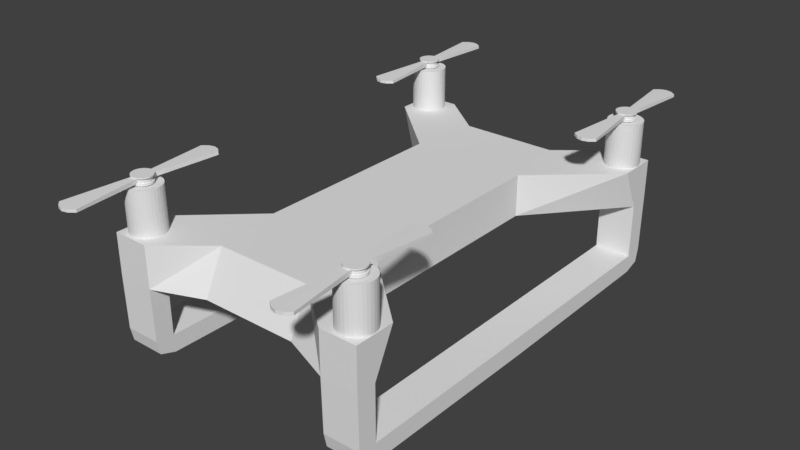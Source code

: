 # Source: Drone.blend  (saved by Blender 2.79.0; exported with 4.5.12 LTS)
import bpy
from mathutils import Matrix  # noqa: F401  (used for matrix-valued properties, if any)

bpy.ops.wm.read_factory_settings(use_empty=True)
scene = bpy.context.scene
scene.name = 'Scene'

# ---- collections
col_collection_7 = bpy.data.collections.new('Collection 7'); scene.collection.children.link(col_collection_7)

# ---- materials (node trees are filled in below, after node groups)
mat_blade_001 = bpy.data.materials.new('Blade.001')
mat_blade_001.alpha_threshold = 0.0
mat_blade_001.use_transparent_shadow = False
mat_blade_001.roughness = 0.5
mat_blade_001.specular_intensity = 0.0
mat_blade = bpy.data.materials.new('Blade')
mat_blade.alpha_threshold = 0.0
mat_blade.use_transparent_shadow = False
mat_blade.roughness = 0.5
mat_blade.specular_intensity = 0.0
mat_blade_002 = bpy.data.materials.new('Blade.002')
mat_blade_002.alpha_threshold = 0.0
mat_blade_002.use_transparent_shadow = False
mat_blade_002.roughness = 0.5
mat_blade_002.specular_intensity = 0.0
mat_blade_003 = bpy.data.materials.new('Blade.003')
mat_blade_003.alpha_threshold = 0.0
mat_blade_003.use_transparent_shadow = False
mat_blade_003.roughness = 0.5
mat_blade_003.specular_intensity = 0.0
mat_body = bpy.data.materials.new('Body')
mat_body.alpha_threshold = 0.0
mat_body.use_transparent_shadow = False
mat_body.roughness = 0.5
mat_body.specular_intensity = 1.0

# ---- material node trees

# ---- world
world_world = bpy.data.worlds.new('World'); scene.world = world_world
world_world.color = (0.05088, 0.05088, 0.05088)
world_world.use_sun_shadow = False
world_world.sun_shadow_jitter_overblur = 0.0
world_world.cycles.sampling_method = 'MANUAL'

# ---- meshes
me_cube_003 = bpy.data.meshes.new('Cube.003')
me_cube_003.from_pydata([(0.344, 0.5772, 0.2812), (0.344, 0.5772, 0.2927), (0.3484, 0.5768, 0.2812), (0.3484, 0.5768, 0.2927), (0.3527, 0.5755, 0.2812), (0.3527, 0.5755, 0.2927), (0.3566, 0.5734, 0.2812), (0.3566, 0.5734, 0.2927), (0.36, 0.5706, 0.2812), (0.36, 0.5706, 0.2927), (0.3628, 0.5672, 0.2812), (0.3628, 0.5672, 0.2927), (0.3648, 0.5633, 0.2812), (0.3648, 0.5633, 0.2927), (0.3661, 0.5591, 0.2812), (0.3661, 0.5591, 0.2927), (0.3666, 0.5547, 0.2812), (0.3666, 0.5547, 0.2927), (0.3661, 0.5503, 0.2812), (0.3661, 0.5503, 0.2927), (0.3648, 0.5461, 0.2812), (0.3648, 0.5461, 0.2927), (0.3628, 0.5422, 0.2812), (0.3628, 0.5422, 0.2927), (0.36, 0.5388, 0.2812), (0.36, 0.5388, 0.2927), (0.3566, 0.536, 0.2812), (0.3566, 0.536, 0.2927), (0.3527, 0.5339, 0.2812), (0.3527, 0.5339, 0.2927), (0.3484, 0.5326, 0.2812), (0.3484, 0.5326, 0.2927), (0.344, 0.5322, 0.2812), (0.344, 0.5322, 0.2927), (0.3397, 0.5326, 0.2812), (0.3397, 0.5326, 0.2927), (0.3354, 0.5339, 0.2812), (0.3354, 0.5339, 0.2927), (0.3315, 0.536, 0.2812), (0.3315, 0.536, 0.2927), (0.3281, 0.5388, 0.2812), (0.3281, 0.5388, 0.2927), (0.3253, 0.5422, 0.2812), (0.3253, 0.5422, 0.2927), (0.3232, 0.5461, 0.2812), (0.3232, 0.5461, 0.2927), (0.322, 0.5503, 0.2812), (0.322, 0.5503, 0.2927), (0.3215, 0.5547, 0.2812), (0.3215, 0.5547, 0.2927), (0.322, 0.5591, 0.2812), (0.322, 0.5591, 0.2927), (0.3232, 0.5633, 0.2812), (0.3232, 0.5633, 0.2927), (0.3253, 0.5672, 0.2812), (0.3253, 0.5672, 0.2927), (0.3281, 0.5706, 0.2812), (0.3281, 0.5706, 0.2927), (0.3315, 0.5734, 0.2812), (0.3315, 0.5734, 0.2927), (0.3354, 0.5755, 0.2812), (0.3354, 0.5755, 0.2927), (0.3397, 0.5768, 0.2812), (0.3397, 0.5768, 0.2927), (0.3392, 0.5789, 0.2985), (0.3346, 0.5775, 0.2985), (0.3303, 0.5752, 0.2985), (0.3266, 0.5722, 0.2985), (0.3235, 0.5684, 0.2985), (0.3212, 0.5642, 0.2985), (0.3198, 0.5595, 0.2985), (0.3194, 0.5547, 0.2985), (0.3198, 0.5499, 0.2985), (0.3212, 0.5453, 0.2985), (0.3235, 0.541, 0.2985), (0.3266, 0.5373, 0.2985), (0.3303, 0.5342, 0.2985), (0.3346, 0.5319, 0.2985), (0.3392, 0.5305, 0.2985), (0.344, 0.53, 0.2985), (0.3489, 0.5305, 0.2985), (0.3535, 0.5319, 0.2985), (0.3578, 0.5342, 0.2985), (0.3615, 0.5373, 0.2985), (0.3646, 0.541, 0.2985), (0.3668, 0.5453, 0.2985), (0.3682, 0.5499, 0.2985), (0.3687, 0.5547, 0.2985), (0.3682, 0.5595, 0.2985), (0.3668, 0.5642, 0.2985), (0.3646, 0.5684, 0.2985), (0.3615, 0.5722, 0.2985), (0.3578, 0.5752, 0.2985), (0.3535, 0.5775, 0.2985), (0.3489, 0.5789, 0.2985), (0.344, 0.5794, 0.2985), (0.344, 0.5837, 0.2927), (0.3497, 0.5832, 0.2927), (0.3551, 0.5815, 0.2927), (0.3602, 0.5788, 0.2927), (0.3646, 0.5752, 0.2927), (0.3682, 0.5708, 0.2927), (0.3709, 0.5658, 0.2927), (0.3725, 0.5604, 0.2927), (0.3731, 0.5547, 0.2927), (0.3725, 0.549, 0.2927), (0.3709, 0.5436, 0.2927), (0.3682, 0.5386, 0.2927), (0.3646, 0.5342, 0.2927), (0.3602, 0.5306, 0.2927), (0.3551, 0.5279, 0.2927), (0.3497, 0.5263, 0.2927), (0.344, 0.5257, 0.2927), (0.3384, 0.5263, 0.2927), (0.3329, 0.5279, 0.2927), (0.3279, 0.5306, 0.2927), (0.3235, 0.5342, 0.2927), (0.3199, 0.5386, 0.2927), (0.3172, 0.5436, 0.2927), (0.3156, 0.549, 0.2927), (0.315, 0.5547, 0.2927), (0.3156, 0.5604, 0.2927), (0.3172, 0.5658, 0.2927), (0.3199, 0.5708, 0.2927), (0.3235, 0.5752, 0.2927), (0.3279, 0.5788, 0.2927), (0.3329, 0.5815, 0.2927), (0.3384, 0.5832, 0.2927), (0.344, 0.5837, 0.2985), (0.3497, 0.5832, 0.2985), (0.3551, 0.5815, 0.2985), (0.3602, 0.5788, 0.2985), (0.3646, 0.5752, 0.2985), (0.3682, 0.5708, 0.2985), (0.3709, 0.5658, 0.2985), (0.3725, 0.5604, 0.2985), (0.3731, 0.5547, 0.2985), (0.3725, 0.549, 0.2985), (0.3709, 0.5436, 0.2985), (0.3682, 0.5386, 0.2985), (0.3646, 0.5342, 0.2985), (0.3602, 0.5306, 0.2985), (0.3551, 0.5279, 0.2985), (0.3497, 0.5263, 0.2985), (0.344, 0.5257, 0.2985), (0.3384, 0.5263, 0.2985), (0.3329, 0.5279, 0.2985), (0.3279, 0.5306, 0.2985), (0.3235, 0.5342, 0.2985), (0.3199, 0.5386, 0.2985), (0.3172, 0.5436, 0.2985), (0.3156, 0.549, 0.2985), (0.315, 0.5547, 0.2985), (0.3156, 0.5604, 0.2985), (0.3172, 0.5658, 0.2985), (0.3199, 0.5708, 0.2985), (0.3235, 0.5752, 0.2985), (0.3279, 0.5788, 0.2985), (0.3329, 0.5815, 0.2985), (0.3384, 0.5832, 0.2985), (0.3392, 0.5789, 0.3116), (0.3346, 0.5775, 0.3116), (0.3303, 0.5752, 0.3116), (0.3266, 0.5722, 0.3116), (0.3235, 0.5684, 0.3116), (0.3212, 0.5642, 0.3116), (0.3198, 0.5595, 0.3116), (0.3194, 0.5547, 0.3116), (0.3198, 0.5499, 0.3116), (0.3212, 0.5453, 0.3116), (0.3235, 0.541, 0.3116), (0.3266, 0.5373, 0.3116), (0.3303, 0.5342, 0.3116), (0.3346, 0.5319, 0.3116), (0.3392, 0.5305, 0.3116), (0.344, 0.53, 0.3116), (0.3489, 0.5305, 0.3116), (0.3535, 0.5319, 0.3116), (0.3578, 0.5342, 0.3116), (0.3615, 0.5373, 0.3116), (0.3646, 0.541, 0.3116), (0.3668, 0.5453, 0.3116), (0.3682, 0.5499, 0.3116), (0.3687, 0.5547, 0.3116), (0.3682, 0.5595, 0.3116), (0.3668, 0.5642, 0.3116), (0.3646, 0.5684, 0.3116), (0.3615, 0.5722, 0.3116), (0.3578, 0.5752, 0.3116), (0.3535, 0.5775, 0.3116), (0.3489, 0.5789, 0.3116), (0.344, 0.5794, 0.3116), (0.3608, 0.7812, 0.3091), (0.3768, 0.7681, 0.3091), (0.3768, 0.3414, 0.3091), (0.3608, 0.3282, 0.3091), (0.344, 0.3238, 0.3091), (0.3273, 0.3282, 0.3091), (0.3113, 0.3414, 0.3091), (0.3113, 0.7681, 0.3091), (0.3273, 0.7812, 0.3091), (0.344, 0.7856, 0.3091), (0.3608, 0.7812, 0.301), (0.3768, 0.7681, 0.301), (0.3768, 0.3414, 0.301), (0.3608, 0.3282, 0.301), (0.344, 0.3238, 0.301), (0.3273, 0.3282, 0.301), (0.3113, 0.3414, 0.301), (0.3113, 0.7681, 0.301), (0.3273, 0.7812, 0.301), (0.344, 0.7856, 0.301), (0.3382, 0.5839, 0.3116), (0.3326, 0.5822, 0.3116), (0.3275, 0.5795, 0.3116), (0.323, 0.5758, 0.3116), (0.3193, 0.5713, 0.3116), (0.3165, 0.5661, 0.3116), (0.3148, 0.5605, 0.3116), (0.3142, 0.5547, 0.3116), (0.3148, 0.5489, 0.3116), (0.3165, 0.5433, 0.3116), (0.3193, 0.5382, 0.3116), (0.323, 0.5336, 0.3116), (0.3275, 0.5299, 0.3116), (0.3326, 0.5272, 0.3116), (0.3382, 0.5255, 0.3116), (0.344, 0.5249, 0.3116), (0.3499, 0.5255, 0.3116), (0.3555, 0.5272, 0.3116), (0.3606, 0.5299, 0.3116), (0.3651, 0.5336, 0.3116), (0.3688, 0.5382, 0.3116), (0.3716, 0.5433, 0.3116), (0.3733, 0.5489, 0.3116), (0.3739, 0.5547, 0.3116), (0.3733, 0.5605, 0.3116), (0.3716, 0.5661, 0.3116), (0.3688, 0.5713, 0.3116), (0.3651, 0.5758, 0.3116), (0.3606, 0.5795, 0.3116), (0.3555, 0.5822, 0.3116), (0.3499, 0.5839, 0.3116), (0.344, 0.5845, 0.3116), (0.3382, 0.5839, 0.3153), (0.3326, 0.5822, 0.3153), (0.3275, 0.5795, 0.3153), (0.323, 0.5758, 0.3153), (0.3193, 0.5713, 0.3153), (0.3165, 0.5661, 0.3153), (0.3148, 0.5605, 0.3153), (0.3142, 0.5547, 0.3153), (0.3148, 0.5489, 0.3153), (0.3165, 0.5433, 0.3153), (0.3193, 0.5382, 0.3153), (0.323, 0.5336, 0.3153), (0.3275, 0.5299, 0.3153), (0.3326, 0.5272, 0.3153), (0.3382, 0.5255, 0.3153), (0.344, 0.5249, 0.3153), (0.3499, 0.5255, 0.3153), (0.3555, 0.5272, 0.3153), (0.3606, 0.5299, 0.3153), (0.3651, 0.5336, 0.3153), (0.3688, 0.5382, 0.3153), (0.3716, 0.5433, 0.3153), (0.3733, 0.5489, 0.3153), (0.3739, 0.5547, 0.3153), (0.3733, 0.5605, 0.3153), (0.3716, 0.5661, 0.3153), (0.3688, 0.5713, 0.3153), (0.3651, 0.5758, 0.3153), (0.3606, 0.5795, 0.3153), (0.3555, 0.5822, 0.3153), (0.3499, 0.5839, 0.3153), (0.344, 0.5845, 0.3153)], [], [(0, 1, 3, 2), (2, 3, 5, 4), (4, 5, 7, 6), (6, 7, 9, 8), (8, 9, 11, 10), (10, 11, 13, 12), (12, 13, 15, 14), (14, 15, 17, 16), (16, 17, 19, 18), (18, 19, 21, 20), (20, 21, 23, 22), (22, 23, 25, 24), (24, 25, 27, 26), (26, 27, 29, 28), (28, 29, 31, 30), (30, 31, 33, 32), (32, 33, 35, 34), (34, 35, 37, 36), (36, 37, 39, 38), (38, 39, 41, 40), (40, 41, 43, 42), (42, 43, 45, 44), (44, 45, 47, 46), (46, 47, 49, 48), (48, 49, 51, 50), (50, 51, 53, 52), (52, 53, 55, 54), (54, 55, 57, 56), (56, 57, 59, 58), (58, 59, 61, 60), (90, 91, 187, 186), (60, 61, 63, 62), (62, 63, 1, 0), (0, 2, 4, 6, 8, 10, 12, 14, 16, 18, 20, 22, 24, 26, 28, 30, 32, 34, 36, 38, 40, 42, 44, 46, 48, 50, 52, 54, 56, 58, 60, 62), (21, 19, 105, 106), (1, 63, 127, 96), (3, 1, 96, 97), (47, 45, 118, 119), (29, 27, 109, 110), (11, 9, 100, 101), (55, 53, 122, 123), (37, 35, 113, 114), (19, 17, 104, 105), (63, 61, 126, 127), (45, 43, 117, 118), (27, 25, 108, 109), (9, 7, 99, 100), (53, 51, 121, 122), (35, 33, 112, 113), (17, 15, 103, 104), (61, 59, 125, 126), (43, 41, 116, 117), (25, 23, 107, 108), (7, 5, 98, 99), (51, 49, 120, 121), (33, 31, 111, 112), (15, 13, 102, 103), (59, 57, 124, 125), (41, 39, 115, 116), (23, 21, 106, 107), (5, 3, 97, 98), (49, 47, 119, 120), (31, 29, 110, 111), (13, 11, 101, 102), (57, 55, 123, 124), (39, 37, 114, 115), (115, 114, 146, 147), (154, 153, 70, 69), (124, 123, 155, 156), (102, 101, 133, 134), (111, 110, 142, 143), (120, 119, 151, 152), (98, 97, 129, 130), (107, 106, 138, 139), (116, 115, 147, 148), (125, 124, 156, 157), (103, 102, 134, 135), (112, 111, 143, 144), (121, 120, 152, 153), (99, 98, 130, 131), (108, 107, 139, 140), (117, 116, 148, 149), (126, 125, 157, 158), (104, 103, 135, 136), (113, 112, 144, 145), (122, 121, 153, 154), (100, 99, 131, 132), (109, 108, 140, 141), (118, 117, 149, 150), (127, 126, 158, 159), (105, 104, 136, 137), (114, 113, 145, 146), (123, 122, 154, 155), (101, 100, 132, 133), (110, 109, 141, 142), (119, 118, 150, 151), (97, 96, 128, 129), (96, 127, 159, 128), (106, 105, 137, 138), (141, 140, 83, 82), (155, 154, 69, 68), (142, 141, 82, 81), (129, 128, 95, 94), (156, 155, 68, 67), (143, 142, 81, 80), (130, 129, 94, 93), (157, 156, 67, 66), (144, 143, 80, 79), (131, 130, 93, 92), (158, 157, 66, 65), (145, 144, 79, 78), (132, 131, 92, 91), (159, 158, 65, 64), (146, 145, 78, 77), (133, 132, 91, 90), (128, 159, 64, 95), (147, 146, 77, 76), (134, 133, 90, 89), (148, 147, 76, 75), (135, 134, 89, 88), (149, 148, 75, 74), (136, 135, 88, 87), (150, 149, 74, 73), (137, 136, 87, 86), (151, 150, 73, 72), (138, 137, 86, 85), (152, 151, 72, 71), (139, 138, 85, 84), (153, 152, 71, 70), (140, 139, 84, 83), (208, 207, 197, 198), (191, 190, 192, 201), (176, 175, 196, 195), (91, 92, 188, 187), (161, 160, 200, 199), (65, 66, 162, 161), (92, 93, 189, 188), (93, 94, 202, 203), (66, 67, 163, 162), (78, 79, 206, 207), (81, 177, 194, 204), (67, 68, 164, 163), (95, 64, 210, 211), (81, 82, 178, 177), (68, 69, 165, 164), (82, 83, 179, 178), (69, 70, 166, 165), (83, 84, 180, 179), (70, 71, 167, 166), (84, 85, 181, 180), (71, 72, 168, 167), (85, 86, 182, 181), (72, 73, 169, 168), (86, 87, 183, 182), (73, 74, 170, 169), (87, 88, 184, 183), (74, 75, 171, 170), (88, 89, 185, 184), (75, 76, 172, 171), (89, 90, 186, 185), (76, 77, 173, 172), (190, 189, 193, 192), (168, 169, 221, 220), (181, 182, 234, 233), (167, 168, 220, 219), (180, 181, 233, 232), (166, 167, 219, 218), (179, 180, 232, 231), (165, 166, 218, 217), (178, 179, 231, 230), (164, 165, 217, 216), (177, 178, 230, 229), (190, 191, 243, 242), (163, 164, 216, 215), (176, 177, 229, 228), (189, 190, 242, 241), (162, 163, 215, 214), (175, 176, 228, 227), (188, 189, 241, 240), (161, 162, 214, 213), (174, 175, 227, 226), (187, 188, 240, 239), (160, 161, 213, 212), (173, 174, 226, 225), (186, 187, 239, 238), (191, 160, 212, 243), (172, 173, 225, 224), (185, 186, 238, 237), (171, 172, 224, 223), (184, 185, 237, 236), (170, 171, 223, 222), (183, 184, 236, 235), (169, 170, 222, 221), (182, 183, 235, 234), (234, 235, 267, 266), (274, 275, 244, 245, 246, 247, 248, 249, 250, 251, 252, 253, 254, 255, 256, 257, 258, 259, 260, 261, 262, 263, 264, 265, 266, 267, 268, 269, 270, 271, 272, 273), (221, 222, 254, 253), (235, 236, 268, 267), (222, 223, 255, 254), (236, 237, 269, 268), (223, 224, 256, 255), (237, 238, 270, 269), (224, 225, 257, 256), (243, 212, 244, 275), (238, 239, 271, 270), (225, 226, 258, 257), (212, 213, 245, 244), (239, 240, 272, 271), (226, 227, 259, 258), (213, 214, 246, 245), (240, 241, 273, 272), (227, 228, 260, 259), (214, 215, 247, 246), (241, 242, 274, 273), (228, 229, 261, 260), (215, 216, 248, 247), (242, 243, 275, 274), (229, 230, 262, 261), (216, 217, 249, 248), (230, 231, 263, 262), (217, 218, 250, 249), (231, 232, 264, 263), (218, 219, 251, 250), (232, 233, 265, 264), (219, 220, 252, 251), (233, 234, 266, 265), (220, 221, 253, 252), (210, 209, 199, 200), (207, 206, 196, 197), (206, 205, 195, 196), (203, 202, 192, 193), (205, 204, 194, 195), (202, 211, 201, 192), (211, 210, 200, 201), (64, 65, 209, 210), (79, 80, 205, 206), (94, 95, 211, 202), (177, 176, 195, 194), (80, 81, 204, 205), (189, 93, 203, 193), (173, 77, 208, 198), (65, 161, 199, 209), (174, 173, 198, 197), (77, 78, 207, 208), (160, 191, 201, 200), (175, 174, 197, 196)])
me_cube_003.materials.append(mat_blade_001)
me_cube_003.use_remesh_preserve_volume = False
me_cube_003.use_remesh_preserve_attributes = False
me_cube_003.use_mirror_vertex_groups = False
me_cube_003.update()
me_cube_002 = bpy.data.meshes.new('Cube.002')
me_cube_002.from_pydata([(-0.344, 0.5772, 0.2812), (-0.344, 0.5772, 0.2927), (-0.3484, 0.5768, 0.2812), (-0.3484, 0.5768, 0.2927), (-0.3527, 0.5755, 0.2812), (-0.3527, 0.5755, 0.2927), (-0.3566, 0.5734, 0.2812), (-0.3566, 0.5734, 0.2927), (-0.36, 0.5706, 0.2812), (-0.36, 0.5706, 0.2927), (-0.3628, 0.5672, 0.2812), (-0.3628, 0.5672, 0.2927), (-0.3648, 0.5633, 0.2812), (-0.3648, 0.5633, 0.2927), (-0.3661, 0.5591, 0.2812), (-0.3661, 0.5591, 0.2927), (-0.3666, 0.5547, 0.2812), (-0.3666, 0.5547, 0.2927), (-0.3661, 0.5503, 0.2812), (-0.3661, 0.5503, 0.2927), (-0.3648, 0.5461, 0.2812), (-0.3648, 0.5461, 0.2927), (-0.3628, 0.5422, 0.2812), (-0.3628, 0.5422, 0.2927), (-0.36, 0.5388, 0.2812), (-0.36, 0.5388, 0.2927), (-0.3566, 0.536, 0.2812), (-0.3566, 0.536, 0.2927), (-0.3527, 0.5339, 0.2812), (-0.3527, 0.5339, 0.2927), (-0.3484, 0.5326, 0.2812), (-0.3484, 0.5326, 0.2927), (-0.344, 0.5322, 0.2812), (-0.344, 0.5322, 0.2927), (-0.3397, 0.5326, 0.2812), (-0.3397, 0.5326, 0.2927), (-0.3354, 0.5339, 0.2812), (-0.3354, 0.5339, 0.2927), (-0.3315, 0.536, 0.2812), (-0.3315, 0.536, 0.2927), (-0.3281, 0.5388, 0.2812), (-0.3281, 0.5388, 0.2927), (-0.3253, 0.5422, 0.2812), (-0.3253, 0.5422, 0.2927), (-0.3232, 0.5461, 0.2812), (-0.3232, 0.5461, 0.2927), (-0.322, 0.5503, 0.2812), (-0.322, 0.5503, 0.2927), (-0.3215, 0.5547, 0.2812), (-0.3215, 0.5547, 0.2927), (-0.322, 0.5591, 0.2812), (-0.322, 0.5591, 0.2927), (-0.3232, 0.5633, 0.2812), (-0.3232, 0.5633, 0.2927), (-0.3253, 0.5672, 0.2812), (-0.3253, 0.5672, 0.2927), (-0.3281, 0.5706, 0.2812), (-0.3281, 0.5706, 0.2927), (-0.3315, 0.5734, 0.2812), (-0.3315, 0.5734, 0.2927), (-0.3354, 0.5755, 0.2812), (-0.3354, 0.5755, 0.2927), (-0.3397, 0.5768, 0.2812), (-0.3397, 0.5768, 0.2927), (-0.3392, 0.5789, 0.2985), (-0.3346, 0.5775, 0.2985), (-0.3303, 0.5752, 0.2985), (-0.3266, 0.5722, 0.2985), (-0.3235, 0.5684, 0.2985), (-0.3212, 0.5642, 0.2985), (-0.3198, 0.5595, 0.2985), (-0.3194, 0.5547, 0.2985), (-0.3198, 0.5499, 0.2985), (-0.3212, 0.5453, 0.2985), (-0.3235, 0.541, 0.2985), (-0.3266, 0.5373, 0.2985), (-0.3303, 0.5342, 0.2985), (-0.3346, 0.5319, 0.2985), (-0.3392, 0.5305, 0.2985), (-0.344, 0.53, 0.2985), (-0.3489, 0.5305, 0.2985), (-0.3535, 0.5319, 0.2985), (-0.3578, 0.5342, 0.2985), (-0.3615, 0.5373, 0.2985), (-0.3646, 0.541, 0.2985), (-0.3668, 0.5453, 0.2985), (-0.3682, 0.5499, 0.2985), (-0.3687, 0.5547, 0.2985), (-0.3682, 0.5595, 0.2985), (-0.3668, 0.5642, 0.2985), (-0.3646, 0.5684, 0.2985), (-0.3615, 0.5722, 0.2985), (-0.3578, 0.5752, 0.2985), (-0.3535, 0.5775, 0.2985), (-0.3489, 0.5789, 0.2985), (-0.344, 0.5794, 0.2985), (-0.344, 0.5837, 0.2927), (-0.3497, 0.5832, 0.2927), (-0.3551, 0.5815, 0.2927), (-0.3602, 0.5788, 0.2927), (-0.3646, 0.5752, 0.2927), (-0.3682, 0.5708, 0.2927), (-0.3709, 0.5658, 0.2927), (-0.3725, 0.5604, 0.2927), (-0.3731, 0.5547, 0.2927), (-0.3725, 0.549, 0.2927), (-0.3709, 0.5436, 0.2927), (-0.3682, 0.5386, 0.2927), (-0.3646, 0.5342, 0.2927), (-0.3602, 0.5306, 0.2927), (-0.3551, 0.5279, 0.2927), (-0.3497, 0.5263, 0.2927), (-0.344, 0.5257, 0.2927), (-0.3384, 0.5263, 0.2927), (-0.3329, 0.5279, 0.2927), (-0.3279, 0.5306, 0.2927), (-0.3235, 0.5342, 0.2927), (-0.3199, 0.5386, 0.2927), (-0.3172, 0.5436, 0.2927), (-0.3156, 0.549, 0.2927), (-0.315, 0.5547, 0.2927), (-0.3156, 0.5604, 0.2927), (-0.3172, 0.5658, 0.2927), (-0.3199, 0.5708, 0.2927), (-0.3235, 0.5752, 0.2927), (-0.3279, 0.5788, 0.2927), (-0.3329, 0.5815, 0.2927), (-0.3384, 0.5832, 0.2927), (-0.344, 0.5837, 0.2985), (-0.3497, 0.5832, 0.2985), (-0.3551, 0.5815, 0.2985), (-0.3602, 0.5788, 0.2985), (-0.3646, 0.5752, 0.2985), (-0.3682, 0.5708, 0.2985), (-0.3709, 0.5658, 0.2985), (-0.3725, 0.5604, 0.2985), (-0.3731, 0.5547, 0.2985), (-0.3725, 0.549, 0.2985), (-0.3709, 0.5436, 0.2985), (-0.3682, 0.5386, 0.2985), (-0.3646, 0.5342, 0.2985), (-0.3602, 0.5306, 0.2985), (-0.3551, 0.5279, 0.2985), (-0.3497, 0.5263, 0.2985), (-0.344, 0.5257, 0.2985), (-0.3384, 0.5263, 0.2985), (-0.3329, 0.5279, 0.2985), (-0.3279, 0.5306, 0.2985), (-0.3235, 0.5342, 0.2985), (-0.3199, 0.5386, 0.2985), (-0.3172, 0.5436, 0.2985), (-0.3156, 0.549, 0.2985), (-0.315, 0.5547, 0.2985), (-0.3156, 0.5604, 0.2985), (-0.3172, 0.5658, 0.2985), (-0.3199, 0.5708, 0.2985), (-0.3235, 0.5752, 0.2985), (-0.3279, 0.5788, 0.2985), (-0.3329, 0.5815, 0.2985), (-0.3384, 0.5832, 0.2985), (-0.3392, 0.5789, 0.3116), (-0.3346, 0.5775, 0.3116), (-0.3303, 0.5752, 0.3116), (-0.3266, 0.5722, 0.3116), (-0.3235, 0.5684, 0.3116), (-0.3212, 0.5642, 0.3116), (-0.3198, 0.5595, 0.3116), (-0.3194, 0.5547, 0.3116), (-0.3198, 0.5499, 0.3116), (-0.3212, 0.5453, 0.3116), (-0.3235, 0.541, 0.3116), (-0.3266, 0.5373, 0.3116), (-0.3303, 0.5342, 0.3116), (-0.3346, 0.5319, 0.3116), (-0.3392, 0.5305, 0.3116), (-0.344, 0.53, 0.3116), (-0.3489, 0.5305, 0.3116), (-0.3535, 0.5319, 0.3116), (-0.3578, 0.5342, 0.3116), (-0.3615, 0.5373, 0.3116), (-0.3646, 0.541, 0.3116), (-0.3668, 0.5453, 0.3116), (-0.3682, 0.5499, 0.3116), (-0.3687, 0.5547, 0.3116), (-0.3682, 0.5595, 0.3116), (-0.3668, 0.5642, 0.3116), (-0.3646, 0.5684, 0.3116), (-0.3615, 0.5722, 0.3116), (-0.3578, 0.5752, 0.3116), (-0.3535, 0.5775, 0.3116), (-0.3489, 0.5789, 0.3116), (-0.344, 0.5794, 0.3116), (-0.3608, 0.7812, 0.3091), (-0.3768, 0.7681, 0.3091), (-0.3768, 0.3414, 0.3091), (-0.3608, 0.3282, 0.3091), (-0.344, 0.3238, 0.3091), (-0.3273, 0.3282, 0.3091), (-0.3113, 0.3414, 0.3091), (-0.3113, 0.7681, 0.3091), (-0.3273, 0.7812, 0.3091), (-0.344, 0.7856, 0.3091), (-0.3608, 0.7812, 0.301), (-0.3768, 0.7681, 0.301), (-0.3768, 0.3414, 0.301), (-0.3608, 0.3282, 0.301), (-0.344, 0.3238, 0.301), (-0.3273, 0.3282, 0.301), (-0.3113, 0.3414, 0.301), (-0.3113, 0.7681, 0.301), (-0.3273, 0.7812, 0.301), (-0.344, 0.7856, 0.301), (-0.3382, 0.5839, 0.3116), (-0.3326, 0.5822, 0.3116), (-0.3275, 0.5795, 0.3116), (-0.323, 0.5758, 0.3116), (-0.3193, 0.5713, 0.3116), (-0.3165, 0.5661, 0.3116), (-0.3148, 0.5605, 0.3116), (-0.3142, 0.5547, 0.3116), (-0.3148, 0.5489, 0.3116), (-0.3165, 0.5433, 0.3116), (-0.3193, 0.5382, 0.3116), (-0.323, 0.5336, 0.3116), (-0.3275, 0.5299, 0.3116), (-0.3326, 0.5272, 0.3116), (-0.3382, 0.5255, 0.3116), (-0.344, 0.5249, 0.3116), (-0.3499, 0.5255, 0.3116), (-0.3555, 0.5272, 0.3116), (-0.3606, 0.5299, 0.3116), (-0.3651, 0.5336, 0.3116), (-0.3688, 0.5382, 0.3116), (-0.3716, 0.5433, 0.3116), (-0.3733, 0.5489, 0.3116), (-0.3739, 0.5547, 0.3116), (-0.3733, 0.5605, 0.3116), (-0.3716, 0.5661, 0.3116), (-0.3688, 0.5713, 0.3116), (-0.3651, 0.5758, 0.3116), (-0.3606, 0.5795, 0.3116), (-0.3555, 0.5822, 0.3116), (-0.3499, 0.5839, 0.3116), (-0.344, 0.5845, 0.3116), (-0.3382, 0.5839, 0.3153), (-0.3326, 0.5822, 0.3153), (-0.3275, 0.5795, 0.3153), (-0.323, 0.5758, 0.3153), (-0.3193, 0.5713, 0.3153), (-0.3165, 0.5661, 0.3153), (-0.3148, 0.5605, 0.3153), (-0.3142, 0.5547, 0.3153), (-0.3148, 0.5489, 0.3153), (-0.3165, 0.5433, 0.3153), (-0.3193, 0.5382, 0.3153), (-0.323, 0.5336, 0.3153), (-0.3275, 0.5299, 0.3153), (-0.3326, 0.5272, 0.3153), (-0.3382, 0.5255, 0.3153), (-0.344, 0.5249, 0.3153), (-0.3499, 0.5255, 0.3153), (-0.3555, 0.5272, 0.3153), (-0.3606, 0.5299, 0.3153), (-0.3651, 0.5336, 0.3153), (-0.3688, 0.5382, 0.3153), (-0.3716, 0.5433, 0.3153), (-0.3733, 0.5489, 0.3153), (-0.3739, 0.5547, 0.3153), (-0.3733, 0.5605, 0.3153), (-0.3716, 0.5661, 0.3153), (-0.3688, 0.5713, 0.3153), (-0.3651, 0.5758, 0.3153), (-0.3606, 0.5795, 0.3153), (-0.3555, 0.5822, 0.3153), (-0.3499, 0.5839, 0.3153), (-0.344, 0.5845, 0.3153)], [], [(0, 2, 3, 1), (2, 4, 5, 3), (4, 6, 7, 5), (6, 8, 9, 7), (8, 10, 11, 9), (10, 12, 13, 11), (12, 14, 15, 13), (14, 16, 17, 15), (16, 18, 19, 17), (18, 20, 21, 19), (20, 22, 23, 21), (22, 24, 25, 23), (24, 26, 27, 25), (26, 28, 29, 27), (28, 30, 31, 29), (30, 32, 33, 31), (32, 34, 35, 33), (34, 36, 37, 35), (36, 38, 39, 37), (38, 40, 41, 39), (40, 42, 43, 41), (42, 44, 45, 43), (44, 46, 47, 45), (46, 48, 49, 47), (48, 50, 51, 49), (50, 52, 53, 51), (52, 54, 55, 53), (54, 56, 57, 55), (56, 58, 59, 57), (58, 60, 61, 59), (90, 186, 187, 91), (60, 62, 63, 61), (62, 0, 1, 63), (0, 62, 60, 58, 56, 54, 52, 50, 48, 46, 44, 42, 40, 38, 36, 34, 32, 30, 28, 26, 24, 22, 20, 18, 16, 14, 12, 10, 8, 6, 4, 2), (21, 106, 105, 19), (1, 96, 127, 63), (3, 97, 96, 1), (47, 119, 118, 45), (29, 110, 109, 27), (11, 101, 100, 9), (55, 123, 122, 53), (37, 114, 113, 35), (19, 105, 104, 17), (63, 127, 126, 61), (45, 118, 117, 43), (27, 109, 108, 25), (9, 100, 99, 7), (53, 122, 121, 51), (35, 113, 112, 33), (17, 104, 103, 15), (61, 126, 125, 59), (43, 117, 116, 41), (25, 108, 107, 23), (7, 99, 98, 5), (51, 121, 120, 49), (33, 112, 111, 31), (15, 103, 102, 13), (59, 125, 124, 57), (41, 116, 115, 39), (23, 107, 106, 21), (5, 98, 97, 3), (49, 120, 119, 47), (31, 111, 110, 29), (13, 102, 101, 11), (57, 124, 123, 55), (39, 115, 114, 37), (115, 147, 146, 114), (154, 69, 70, 153), (124, 156, 155, 123), (102, 134, 133, 101), (111, 143, 142, 110), (120, 152, 151, 119), (98, 130, 129, 97), (107, 139, 138, 106), (116, 148, 147, 115), (125, 157, 156, 124), (103, 135, 134, 102), (112, 144, 143, 111), (121, 153, 152, 120), (99, 131, 130, 98), (108, 140, 139, 107), (117, 149, 148, 116), (126, 158, 157, 125), (104, 136, 135, 103), (113, 145, 144, 112), (122, 154, 153, 121), (100, 132, 131, 99), (109, 141, 140, 108), (118, 150, 149, 117), (127, 159, 158, 126), (105, 137, 136, 104), (114, 146, 145, 113), (123, 155, 154, 122), (101, 133, 132, 100), (110, 142, 141, 109), (119, 151, 150, 118), (97, 129, 128, 96), (96, 128, 159, 127), (106, 138, 137, 105), (141, 82, 83, 140), (155, 68, 69, 154), (142, 81, 82, 141), (129, 94, 95, 128), (156, 67, 68, 155), (143, 80, 81, 142), (130, 93, 94, 129), (157, 66, 67, 156), (144, 79, 80, 143), (131, 92, 93, 130), (158, 65, 66, 157), (145, 78, 79, 144), (132, 91, 92, 131), (159, 64, 65, 158), (146, 77, 78, 145), (133, 90, 91, 132), (128, 95, 64, 159), (147, 76, 77, 146), (134, 89, 90, 133), (148, 75, 76, 147), (135, 88, 89, 134), (149, 74, 75, 148), (136, 87, 88, 135), (150, 73, 74, 149), (137, 86, 87, 136), (151, 72, 73, 150), (138, 85, 86, 137), (152, 71, 72, 151), (139, 84, 85, 138), (153, 70, 71, 152), (140, 83, 84, 139), (208, 198, 197, 207), (191, 201, 192, 190), (176, 195, 196, 175), (91, 187, 188, 92), (161, 199, 200, 160), (65, 161, 162, 66), (92, 188, 189, 93), (93, 203, 202, 94), (66, 162, 163, 67), (78, 207, 206, 79), (81, 204, 194, 177), (67, 163, 164, 68), (95, 211, 210, 64), (81, 177, 178, 82), (68, 164, 165, 69), (82, 178, 179, 83), (69, 165, 166, 70), (83, 179, 180, 84), (70, 166, 167, 71), (84, 180, 181, 85), (71, 167, 168, 72), (85, 181, 182, 86), (72, 168, 169, 73), (86, 182, 183, 87), (73, 169, 170, 74), (87, 183, 184, 88), (74, 170, 171, 75), (88, 184, 185, 89), (75, 171, 172, 76), (89, 185, 186, 90), (76, 172, 173, 77), (190, 192, 193, 189), (168, 220, 221, 169), (181, 233, 234, 182), (167, 219, 220, 168), (180, 232, 233, 181), (166, 218, 219, 167), (179, 231, 232, 180), (165, 217, 218, 166), (178, 230, 231, 179), (164, 216, 217, 165), (177, 229, 230, 178), (190, 242, 243, 191), (163, 215, 216, 164), (176, 228, 229, 177), (189, 241, 242, 190), (162, 214, 215, 163), (175, 227, 228, 176), (188, 240, 241, 189), (161, 213, 214, 162), (174, 226, 227, 175), (187, 239, 240, 188), (160, 212, 213, 161), (173, 225, 226, 174), (186, 238, 239, 187), (191, 243, 212, 160), (172, 224, 225, 173), (185, 237, 238, 186), (171, 223, 224, 172), (184, 236, 237, 185), (170, 222, 223, 171), (183, 235, 236, 184), (169, 221, 222, 170), (182, 234, 235, 183), (234, 266, 267, 235), (274, 273, 272, 271, 270, 269, 268, 267, 266, 265, 264, 263, 262, 261, 260, 259, 258, 257, 256, 255, 254, 253, 252, 251, 250, 249, 248, 247, 246, 245, 244, 275), (221, 253, 254, 222), (235, 267, 268, 236), (222, 254, 255, 223), (236, 268, 269, 237), (223, 255, 256, 224), (237, 269, 270, 238), (224, 256, 257, 225), (243, 275, 244, 212), (238, 270, 271, 239), (225, 257, 258, 226), (212, 244, 245, 213), (239, 271, 272, 240), (226, 258, 259, 227), (213, 245, 246, 214), (240, 272, 273, 241), (227, 259, 260, 228), (214, 246, 247, 215), (241, 273, 274, 242), (228, 260, 261, 229), (215, 247, 248, 216), (242, 274, 275, 243), (229, 261, 262, 230), (216, 248, 249, 217), (230, 262, 263, 231), (217, 249, 250, 218), (231, 263, 264, 232), (218, 250, 251, 219), (232, 264, 265, 233), (219, 251, 252, 220), (233, 265, 266, 234), (220, 252, 253, 221), (210, 200, 199, 209), (207, 197, 196, 206), (206, 196, 195, 205), (203, 193, 192, 202), (205, 195, 194, 204), (202, 192, 201, 211), (211, 201, 200, 210), (64, 210, 209, 65), (79, 206, 205, 80), (94, 202, 211, 95), (177, 194, 195, 176), (80, 205, 204, 81), (189, 193, 203, 93), (173, 198, 208, 77), (65, 209, 199, 161), (174, 197, 198, 173), (77, 208, 207, 78), (160, 200, 201, 191), (175, 196, 197, 174)])
me_cube_002.materials.append(mat_blade)
me_cube_002.use_remesh_preserve_volume = False
me_cube_002.use_remesh_preserve_attributes = False
me_cube_002.use_mirror_vertex_groups = False
me_cube_002.update()
me_cube_001 = bpy.data.meshes.new('Cube.001')
me_cube_001.from_pydata([(0.344, -0.5772, 0.2812), (0.344, -0.5772, 0.2927), (0.3484, -0.5768, 0.2812), (0.3484, -0.5768, 0.2927), (0.3527, -0.5755, 0.2812), (0.3527, -0.5755, 0.2927), (0.3566, -0.5734, 0.2812), (0.3566, -0.5734, 0.2927), (0.36, -0.5706, 0.2812), (0.36, -0.5706, 0.2927), (0.3628, -0.5672, 0.2812), (0.3628, -0.5672, 0.2927), (0.3648, -0.5633, 0.2812), (0.3648, -0.5633, 0.2927), (0.3661, -0.5591, 0.2812), (0.3661, -0.5591, 0.2927), (0.3666, -0.5547, 0.2812), (0.3666, -0.5547, 0.2927), (0.3661, -0.5503, 0.2812), (0.3661, -0.5503, 0.2927), (0.3648, -0.5461, 0.2812), (0.3648, -0.5461, 0.2927), (0.3628, -0.5422, 0.2812), (0.3628, -0.5422, 0.2927), (0.36, -0.5388, 0.2812), (0.36, -0.5388, 0.2927), (0.3566, -0.536, 0.2812), (0.3566, -0.536, 0.2927), (0.3527, -0.5339, 0.2812), (0.3527, -0.5339, 0.2927), (0.3484, -0.5326, 0.2812), (0.3484, -0.5326, 0.2927), (0.344, -0.5322, 0.2812), (0.344, -0.5322, 0.2927), (0.3397, -0.5326, 0.2812), (0.3397, -0.5326, 0.2927), (0.3354, -0.5339, 0.2812), (0.3354, -0.5339, 0.2927), (0.3315, -0.536, 0.2812), (0.3315, -0.536, 0.2927), (0.3281, -0.5388, 0.2812), (0.3281, -0.5388, 0.2927), (0.3253, -0.5422, 0.2812), (0.3253, -0.5422, 0.2927), (0.3232, -0.5461, 0.2812), (0.3232, -0.5461, 0.2927), (0.322, -0.5503, 0.2812), (0.322, -0.5503, 0.2927), (0.3215, -0.5547, 0.2812), (0.3215, -0.5547, 0.2927), (0.322, -0.5591, 0.2812), (0.322, -0.5591, 0.2927), (0.3232, -0.5633, 0.2812), (0.3232, -0.5633, 0.2927), (0.3253, -0.5672, 0.2812), (0.3253, -0.5672, 0.2927), (0.3281, -0.5706, 0.2812), (0.3281, -0.5706, 0.2927), (0.3315, -0.5734, 0.2812), (0.3315, -0.5734, 0.2927), (0.3354, -0.5755, 0.2812), (0.3354, -0.5755, 0.2927), (0.3397, -0.5768, 0.2812), (0.3397, -0.5768, 0.2927), (0.3392, -0.5789, 0.2985), (0.3346, -0.5775, 0.2985), (0.3303, -0.5752, 0.2985), (0.3266, -0.5722, 0.2985), (0.3235, -0.5684, 0.2985), (0.3212, -0.5642, 0.2985), (0.3198, -0.5595, 0.2985), (0.3194, -0.5547, 0.2985), (0.3198, -0.5499, 0.2985), (0.3212, -0.5453, 0.2985), (0.3235, -0.541, 0.2985), (0.3266, -0.5373, 0.2985), (0.3303, -0.5342, 0.2985), (0.3346, -0.5319, 0.2985), (0.3392, -0.5305, 0.2985), (0.344, -0.53, 0.2985), (0.3489, -0.5305, 0.2985), (0.3535, -0.5319, 0.2985), (0.3578, -0.5342, 0.2985), (0.3615, -0.5373, 0.2985), (0.3646, -0.541, 0.2985), (0.3668, -0.5453, 0.2985), (0.3682, -0.5499, 0.2985), (0.3687, -0.5547, 0.2985), (0.3682, -0.5595, 0.2985), (0.3668, -0.5642, 0.2985), (0.3646, -0.5684, 0.2985), (0.3615, -0.5722, 0.2985), (0.3578, -0.5752, 0.2985), (0.3535, -0.5775, 0.2985), (0.3489, -0.5789, 0.2985), (0.344, -0.5794, 0.2985), (0.344, -0.5837, 0.2927), (0.3497, -0.5832, 0.2927), (0.3551, -0.5815, 0.2927), (0.3602, -0.5788, 0.2927), (0.3646, -0.5752, 0.2927), (0.3682, -0.5708, 0.2927), (0.3709, -0.5658, 0.2927), (0.3725, -0.5604, 0.2927), (0.3731, -0.5547, 0.2927), (0.3725, -0.549, 0.2927), (0.3709, -0.5436, 0.2927), (0.3682, -0.5386, 0.2927), (0.3646, -0.5342, 0.2927), (0.3602, -0.5306, 0.2927), (0.3551, -0.5279, 0.2927), (0.3497, -0.5263, 0.2927), (0.344, -0.5257, 0.2927), (0.3384, -0.5263, 0.2927), (0.3329, -0.5279, 0.2927), (0.3279, -0.5306, 0.2927), (0.3235, -0.5342, 0.2927), (0.3199, -0.5386, 0.2927), (0.3172, -0.5436, 0.2927), (0.3156, -0.549, 0.2927), (0.315, -0.5547, 0.2927), (0.3156, -0.5604, 0.2927), (0.3172, -0.5658, 0.2927), (0.3199, -0.5708, 0.2927), (0.3235, -0.5752, 0.2927), (0.3279, -0.5788, 0.2927), (0.3329, -0.5815, 0.2927), (0.3384, -0.5832, 0.2927), (0.344, -0.5837, 0.2985), (0.3497, -0.5832, 0.2985), (0.3551, -0.5815, 0.2985), (0.3602, -0.5788, 0.2985), (0.3646, -0.5752, 0.2985), (0.3682, -0.5708, 0.2985), (0.3709, -0.5658, 0.2985), (0.3725, -0.5604, 0.2985), (0.3731, -0.5547, 0.2985), (0.3725, -0.549, 0.2985), (0.3709, -0.5436, 0.2985), (0.3682, -0.5386, 0.2985), (0.3646, -0.5342, 0.2985), (0.3602, -0.5306, 0.2985), (0.3551, -0.5279, 0.2985), (0.3497, -0.5263, 0.2985), (0.344, -0.5257, 0.2985), (0.3384, -0.5263, 0.2985), (0.3329, -0.5279, 0.2985), (0.3279, -0.5306, 0.2985), (0.3235, -0.5342, 0.2985), (0.3199, -0.5386, 0.2985), (0.3172, -0.5436, 0.2985), (0.3156, -0.549, 0.2985), (0.315, -0.5547, 0.2985), (0.3156, -0.5604, 0.2985), (0.3172, -0.5658, 0.2985), (0.3199, -0.5708, 0.2985), (0.3235, -0.5752, 0.2985), (0.3279, -0.5788, 0.2985), (0.3329, -0.5815, 0.2985), (0.3384, -0.5832, 0.2985), (0.3392, -0.5789, 0.3116), (0.3346, -0.5775, 0.3116), (0.3303, -0.5752, 0.3116), (0.3266, -0.5722, 0.3116), (0.3235, -0.5684, 0.3116), (0.3212, -0.5642, 0.3116), (0.3198, -0.5595, 0.3116), (0.3194, -0.5547, 0.3116), (0.3198, -0.5499, 0.3116), (0.3212, -0.5453, 0.3116), (0.3235, -0.541, 0.3116), (0.3266, -0.5373, 0.3116), (0.3303, -0.5342, 0.3116), (0.3346, -0.5319, 0.3116), (0.3392, -0.5305, 0.3116), (0.344, -0.53, 0.3116), (0.3489, -0.5305, 0.3116), (0.3535, -0.5319, 0.3116), (0.3578, -0.5342, 0.3116), (0.3615, -0.5373, 0.3116), (0.3646, -0.541, 0.3116), (0.3668, -0.5453, 0.3116), (0.3682, -0.5499, 0.3116), (0.3687, -0.5547, 0.3116), (0.3682, -0.5595, 0.3116), (0.3668, -0.5642, 0.3116), (0.3646, -0.5684, 0.3116), (0.3615, -0.5722, 0.3116), (0.3578, -0.5752, 0.3116), (0.3535, -0.5775, 0.3116), (0.3489, -0.5789, 0.3116), (0.344, -0.5794, 0.3116), (0.3608, -0.7812, 0.3091), (0.3768, -0.7681, 0.3091), (0.3768, -0.3414, 0.3091), (0.3608, -0.3282, 0.3091), (0.344, -0.3238, 0.3091), (0.3273, -0.3282, 0.3091), (0.3113, -0.3414, 0.3091), (0.3113, -0.7681, 0.3091), (0.3273, -0.7812, 0.3091), (0.344, -0.7856, 0.3091), (0.3608, -0.7812, 0.301), (0.3768, -0.7681, 0.301), (0.3768, -0.3414, 0.301), (0.3608, -0.3282, 0.301), (0.344, -0.3238, 0.301), (0.3273, -0.3282, 0.301), (0.3113, -0.3414, 0.301), (0.3113, -0.7681, 0.301), (0.3273, -0.7812, 0.301), (0.344, -0.7856, 0.301), (0.3382, -0.5839, 0.3116), (0.3326, -0.5822, 0.3116), (0.3275, -0.5795, 0.3116), (0.323, -0.5758, 0.3116), (0.3193, -0.5713, 0.3116), (0.3165, -0.5661, 0.3116), (0.3148, -0.5605, 0.3116), (0.3142, -0.5547, 0.3116), (0.3148, -0.5489, 0.3116), (0.3165, -0.5433, 0.3116), (0.3193, -0.5382, 0.3116), (0.323, -0.5336, 0.3116), (0.3275, -0.5299, 0.3116), (0.3326, -0.5272, 0.3116), (0.3382, -0.5255, 0.3116), (0.344, -0.5249, 0.3116), (0.3499, -0.5255, 0.3116), (0.3555, -0.5272, 0.3116), (0.3606, -0.5299, 0.3116), (0.3651, -0.5336, 0.3116), (0.3688, -0.5382, 0.3116), (0.3716, -0.5433, 0.3116), (0.3733, -0.5489, 0.3116), (0.3739, -0.5547, 0.3116), (0.3733, -0.5605, 0.3116), (0.3716, -0.5661, 0.3116), (0.3688, -0.5713, 0.3116), (0.3651, -0.5758, 0.3116), (0.3606, -0.5795, 0.3116), (0.3555, -0.5822, 0.3116), (0.3499, -0.5839, 0.3116), (0.344, -0.5845, 0.3116), (0.3382, -0.5839, 0.3153), (0.3326, -0.5822, 0.3153), (0.3275, -0.5795, 0.3153), (0.323, -0.5758, 0.3153), (0.3193, -0.5713, 0.3153), (0.3165, -0.5661, 0.3153), (0.3148, -0.5605, 0.3153), (0.3142, -0.5547, 0.3153), (0.3148, -0.5489, 0.3153), (0.3165, -0.5433, 0.3153), (0.3193, -0.5382, 0.3153), (0.323, -0.5336, 0.3153), (0.3275, -0.5299, 0.3153), (0.3326, -0.5272, 0.3153), (0.3382, -0.5255, 0.3153), (0.344, -0.5249, 0.3153), (0.3499, -0.5255, 0.3153), (0.3555, -0.5272, 0.3153), (0.3606, -0.5299, 0.3153), (0.3651, -0.5336, 0.3153), (0.3688, -0.5382, 0.3153), (0.3716, -0.5433, 0.3153), (0.3733, -0.5489, 0.3153), (0.3739, -0.5547, 0.3153), (0.3733, -0.5605, 0.3153), (0.3716, -0.5661, 0.3153), (0.3688, -0.5713, 0.3153), (0.3651, -0.5758, 0.3153), (0.3606, -0.5795, 0.3153), (0.3555, -0.5822, 0.3153), (0.3499, -0.5839, 0.3153), (0.344, -0.5845, 0.3153)], [], [(0, 2, 3, 1), (2, 4, 5, 3), (4, 6, 7, 5), (6, 8, 9, 7), (8, 10, 11, 9), (10, 12, 13, 11), (12, 14, 15, 13), (14, 16, 17, 15), (16, 18, 19, 17), (18, 20, 21, 19), (20, 22, 23, 21), (22, 24, 25, 23), (24, 26, 27, 25), (26, 28, 29, 27), (28, 30, 31, 29), (30, 32, 33, 31), (32, 34, 35, 33), (34, 36, 37, 35), (36, 38, 39, 37), (38, 40, 41, 39), (40, 42, 43, 41), (42, 44, 45, 43), (44, 46, 47, 45), (46, 48, 49, 47), (48, 50, 51, 49), (50, 52, 53, 51), (52, 54, 55, 53), (54, 56, 57, 55), (56, 58, 59, 57), (58, 60, 61, 59), (90, 186, 187, 91), (60, 62, 63, 61), (62, 0, 1, 63), (0, 62, 60, 58, 56, 54, 52, 50, 48, 46, 44, 42, 40, 38, 36, 34, 32, 30, 28, 26, 24, 22, 20, 18, 16, 14, 12, 10, 8, 6, 4, 2), (21, 106, 105, 19), (1, 96, 127, 63), (3, 97, 96, 1), (47, 119, 118, 45), (29, 110, 109, 27), (11, 101, 100, 9), (55, 123, 122, 53), (37, 114, 113, 35), (19, 105, 104, 17), (63, 127, 126, 61), (45, 118, 117, 43), (27, 109, 108, 25), (9, 100, 99, 7), (53, 122, 121, 51), (35, 113, 112, 33), (17, 104, 103, 15), (61, 126, 125, 59), (43, 117, 116, 41), (25, 108, 107, 23), (7, 99, 98, 5), (51, 121, 120, 49), (33, 112, 111, 31), (15, 103, 102, 13), (59, 125, 124, 57), (41, 116, 115, 39), (23, 107, 106, 21), (5, 98, 97, 3), (49, 120, 119, 47), (31, 111, 110, 29), (13, 102, 101, 11), (57, 124, 123, 55), (39, 115, 114, 37), (115, 147, 146, 114), (154, 69, 70, 153), (124, 156, 155, 123), (102, 134, 133, 101), (111, 143, 142, 110), (120, 152, 151, 119), (98, 130, 129, 97), (107, 139, 138, 106), (116, 148, 147, 115), (125, 157, 156, 124), (103, 135, 134, 102), (112, 144, 143, 111), (121, 153, 152, 120), (99, 131, 130, 98), (108, 140, 139, 107), (117, 149, 148, 116), (126, 158, 157, 125), (104, 136, 135, 103), (113, 145, 144, 112), (122, 154, 153, 121), (100, 132, 131, 99), (109, 141, 140, 108), (118, 150, 149, 117), (127, 159, 158, 126), (105, 137, 136, 104), (114, 146, 145, 113), (123, 155, 154, 122), (101, 133, 132, 100), (110, 142, 141, 109), (119, 151, 150, 118), (97, 129, 128, 96), (96, 128, 159, 127), (106, 138, 137, 105), (141, 82, 83, 140), (155, 68, 69, 154), (142, 81, 82, 141), (129, 94, 95, 128), (156, 67, 68, 155), (143, 80, 81, 142), (130, 93, 94, 129), (157, 66, 67, 156), (144, 79, 80, 143), (131, 92, 93, 130), (158, 65, 66, 157), (145, 78, 79, 144), (132, 91, 92, 131), (159, 64, 65, 158), (146, 77, 78, 145), (133, 90, 91, 132), (128, 95, 64, 159), (147, 76, 77, 146), (134, 89, 90, 133), (148, 75, 76, 147), (135, 88, 89, 134), (149, 74, 75, 148), (136, 87, 88, 135), (150, 73, 74, 149), (137, 86, 87, 136), (151, 72, 73, 150), (138, 85, 86, 137), (152, 71, 72, 151), (139, 84, 85, 138), (153, 70, 71, 152), (140, 83, 84, 139), (208, 198, 197, 207), (191, 201, 192, 190), (176, 195, 196, 175), (91, 187, 188, 92), (161, 199, 200, 160), (65, 161, 162, 66), (92, 188, 189, 93), (93, 203, 202, 94), (66, 162, 163, 67), (78, 207, 206, 79), (81, 204, 194, 177), (67, 163, 164, 68), (95, 211, 210, 64), (81, 177, 178, 82), (68, 164, 165, 69), (82, 178, 179, 83), (69, 165, 166, 70), (83, 179, 180, 84), (70, 166, 167, 71), (84, 180, 181, 85), (71, 167, 168, 72), (85, 181, 182, 86), (72, 168, 169, 73), (86, 182, 183, 87), (73, 169, 170, 74), (87, 183, 184, 88), (74, 170, 171, 75), (88, 184, 185, 89), (75, 171, 172, 76), (89, 185, 186, 90), (76, 172, 173, 77), (190, 192, 193, 189), (168, 220, 221, 169), (181, 233, 234, 182), (167, 219, 220, 168), (180, 232, 233, 181), (166, 218, 219, 167), (179, 231, 232, 180), (165, 217, 218, 166), (178, 230, 231, 179), (164, 216, 217, 165), (177, 229, 230, 178), (190, 242, 243, 191), (163, 215, 216, 164), (176, 228, 229, 177), (189, 241, 242, 190), (162, 214, 215, 163), (175, 227, 228, 176), (188, 240, 241, 189), (161, 213, 214, 162), (174, 226, 227, 175), (187, 239, 240, 188), (160, 212, 213, 161), (173, 225, 226, 174), (186, 238, 239, 187), (191, 243, 212, 160), (172, 224, 225, 173), (185, 237, 238, 186), (171, 223, 224, 172), (184, 236, 237, 185), (170, 222, 223, 171), (183, 235, 236, 184), (169, 221, 222, 170), (182, 234, 235, 183), (234, 266, 267, 235), (274, 273, 272, 271, 270, 269, 268, 267, 266, 265, 264, 263, 262, 261, 260, 259, 258, 257, 256, 255, 254, 253, 252, 251, 250, 249, 248, 247, 246, 245, 244, 275), (221, 253, 254, 222), (235, 267, 268, 236), (222, 254, 255, 223), (236, 268, 269, 237), (223, 255, 256, 224), (237, 269, 270, 238), (224, 256, 257, 225), (243, 275, 244, 212), (238, 270, 271, 239), (225, 257, 258, 226), (212, 244, 245, 213), (239, 271, 272, 240), (226, 258, 259, 227), (213, 245, 246, 214), (240, 272, 273, 241), (227, 259, 260, 228), (214, 246, 247, 215), (241, 273, 274, 242), (228, 260, 261, 229), (215, 247, 248, 216), (242, 274, 275, 243), (229, 261, 262, 230), (216, 248, 249, 217), (230, 262, 263, 231), (217, 249, 250, 218), (231, 263, 264, 232), (218, 250, 251, 219), (232, 264, 265, 233), (219, 251, 252, 220), (233, 265, 266, 234), (220, 252, 253, 221), (210, 200, 199, 209), (207, 197, 196, 206), (206, 196, 195, 205), (203, 193, 192, 202), (205, 195, 194, 204), (202, 192, 201, 211), (211, 201, 200, 210), (64, 210, 209, 65), (79, 206, 205, 80), (94, 202, 211, 95), (177, 194, 195, 176), (80, 205, 204, 81), (189, 193, 203, 93), (173, 198, 208, 77), (65, 209, 199, 161), (174, 197, 198, 173), (77, 208, 207, 78), (160, 200, 201, 191), (175, 196, 197, 174)])
me_cube_001.materials.append(mat_blade_002)
me_cube_001.use_remesh_preserve_volume = False
me_cube_001.use_remesh_preserve_attributes = False
me_cube_001.use_mirror_vertex_groups = False
me_cube_001.update()
me_cube_000 = bpy.data.meshes.new('Cube.000')
me_cube_000.from_pydata([(-0.344, -0.5772, 0.2812), (-0.344, -0.5772, 0.2927), (-0.3484, -0.5768, 0.2812), (-0.3484, -0.5768, 0.2927), (-0.3527, -0.5755, 0.2812), (-0.3527, -0.5755, 0.2927), (-0.3566, -0.5734, 0.2812), (-0.3566, -0.5734, 0.2927), (-0.36, -0.5706, 0.2812), (-0.36, -0.5706, 0.2927), (-0.3628, -0.5672, 0.2812), (-0.3628, -0.5672, 0.2927), (-0.3648, -0.5633, 0.2812), (-0.3648, -0.5633, 0.2927), (-0.3661, -0.5591, 0.2812), (-0.3661, -0.5591, 0.2927), (-0.3666, -0.5547, 0.2812), (-0.3666, -0.5547, 0.2927), (-0.3661, -0.5503, 0.2812), (-0.3661, -0.5503, 0.2927), (-0.3648, -0.5461, 0.2812), (-0.3648, -0.5461, 0.2927), (-0.3628, -0.5422, 0.2812), (-0.3628, -0.5422, 0.2927), (-0.36, -0.5388, 0.2812), (-0.36, -0.5388, 0.2927), (-0.3566, -0.536, 0.2812), (-0.3566, -0.536, 0.2927), (-0.3527, -0.5339, 0.2812), (-0.3527, -0.5339, 0.2927), (-0.3484, -0.5326, 0.2812), (-0.3484, -0.5326, 0.2927), (-0.344, -0.5322, 0.2812), (-0.344, -0.5322, 0.2927), (-0.3397, -0.5326, 0.2812), (-0.3397, -0.5326, 0.2927), (-0.3354, -0.5339, 0.2812), (-0.3354, -0.5339, 0.2927), (-0.3315, -0.536, 0.2812), (-0.3315, -0.536, 0.2927), (-0.3281, -0.5388, 0.2812), (-0.3281, -0.5388, 0.2927), (-0.3253, -0.5422, 0.2812), (-0.3253, -0.5422, 0.2927), (-0.3232, -0.5461, 0.2812), (-0.3232, -0.5461, 0.2927), (-0.322, -0.5503, 0.2812), (-0.322, -0.5503, 0.2927), (-0.3215, -0.5547, 0.2812), (-0.3215, -0.5547, 0.2927), (-0.322, -0.5591, 0.2812), (-0.322, -0.5591, 0.2927), (-0.3232, -0.5633, 0.2812), (-0.3232, -0.5633, 0.2927), (-0.3253, -0.5672, 0.2812), (-0.3253, -0.5672, 0.2927), (-0.3281, -0.5706, 0.2812), (-0.3281, -0.5706, 0.2927), (-0.3315, -0.5734, 0.2812), (-0.3315, -0.5734, 0.2927), (-0.3354, -0.5755, 0.2812), (-0.3354, -0.5755, 0.2927), (-0.3397, -0.5768, 0.2812), (-0.3397, -0.5768, 0.2927), (-0.3392, -0.5789, 0.2985), (-0.3346, -0.5775, 0.2985), (-0.3303, -0.5752, 0.2985), (-0.3266, -0.5722, 0.2985), (-0.3235, -0.5684, 0.2985), (-0.3212, -0.5642, 0.2985), (-0.3198, -0.5595, 0.2985), (-0.3194, -0.5547, 0.2985), (-0.3198, -0.5499, 0.2985), (-0.3212, -0.5453, 0.2985), (-0.3235, -0.541, 0.2985), (-0.3266, -0.5373, 0.2985), (-0.3303, -0.5342, 0.2985), (-0.3346, -0.5319, 0.2985), (-0.3392, -0.5305, 0.2985), (-0.344, -0.53, 0.2985), (-0.3489, -0.5305, 0.2985), (-0.3535, -0.5319, 0.2985), (-0.3578, -0.5342, 0.2985), (-0.3615, -0.5373, 0.2985), (-0.3646, -0.541, 0.2985), (-0.3668, -0.5453, 0.2985), (-0.3682, -0.5499, 0.2985), (-0.3687, -0.5547, 0.2985), (-0.3682, -0.5595, 0.2985), (-0.3668, -0.5642, 0.2985), (-0.3646, -0.5684, 0.2985), (-0.3615, -0.5722, 0.2985), (-0.3578, -0.5752, 0.2985), (-0.3535, -0.5775, 0.2985), (-0.3489, -0.5789, 0.2985), (-0.344, -0.5794, 0.2985), (-0.344, -0.5837, 0.2927), (-0.3497, -0.5832, 0.2927), (-0.3551, -0.5815, 0.2927), (-0.3602, -0.5788, 0.2927), (-0.3646, -0.5752, 0.2927), (-0.3682, -0.5708, 0.2927), (-0.3709, -0.5658, 0.2927), (-0.3725, -0.5604, 0.2927), (-0.3731, -0.5547, 0.2927), (-0.3725, -0.549, 0.2927), (-0.3709, -0.5436, 0.2927), (-0.3682, -0.5386, 0.2927), (-0.3646, -0.5342, 0.2927), (-0.3602, -0.5306, 0.2927), (-0.3551, -0.5279, 0.2927), (-0.3497, -0.5263, 0.2927), (-0.344, -0.5257, 0.2927), (-0.3384, -0.5263, 0.2927), (-0.3329, -0.5279, 0.2927), (-0.3279, -0.5306, 0.2927), (-0.3235, -0.5342, 0.2927), (-0.3199, -0.5386, 0.2927), (-0.3172, -0.5436, 0.2927), (-0.3156, -0.549, 0.2927), (-0.315, -0.5547, 0.2927), (-0.3156, -0.5604, 0.2927), (-0.3172, -0.5658, 0.2927), (-0.3199, -0.5708, 0.2927), (-0.3235, -0.5752, 0.2927), (-0.3279, -0.5788, 0.2927), (-0.3329, -0.5815, 0.2927), (-0.3384, -0.5832, 0.2927), (-0.344, -0.5837, 0.2985), (-0.3497, -0.5832, 0.2985), (-0.3551, -0.5815, 0.2985), (-0.3602, -0.5788, 0.2985), (-0.3646, -0.5752, 0.2985), (-0.3682, -0.5708, 0.2985), (-0.3709, -0.5658, 0.2985), (-0.3725, -0.5604, 0.2985), (-0.3731, -0.5547, 0.2985), (-0.3725, -0.549, 0.2985), (-0.3709, -0.5436, 0.2985), (-0.3682, -0.5386, 0.2985), (-0.3646, -0.5342, 0.2985), (-0.3602, -0.5306, 0.2985), (-0.3551, -0.5279, 0.2985), (-0.3497, -0.5263, 0.2985), (-0.344, -0.5257, 0.2985), (-0.3384, -0.5263, 0.2985), (-0.3329, -0.5279, 0.2985), (-0.3279, -0.5306, 0.2985), (-0.3235, -0.5342, 0.2985), (-0.3199, -0.5386, 0.2985), (-0.3172, -0.5436, 0.2985), (-0.3156, -0.549, 0.2985), (-0.315, -0.5547, 0.2985), (-0.3156, -0.5604, 0.2985), (-0.3172, -0.5658, 0.2985), (-0.3199, -0.5708, 0.2985), (-0.3235, -0.5752, 0.2985), (-0.3279, -0.5788, 0.2985), (-0.3329, -0.5815, 0.2985), (-0.3384, -0.5832, 0.2985), (-0.3392, -0.5789, 0.3116), (-0.3346, -0.5775, 0.3116), (-0.3303, -0.5752, 0.3116), (-0.3266, -0.5722, 0.3116), (-0.3235, -0.5684, 0.3116), (-0.3212, -0.5642, 0.3116), (-0.3198, -0.5595, 0.3116), (-0.3194, -0.5547, 0.3116), (-0.3198, -0.5499, 0.3116), (-0.3212, -0.5453, 0.3116), (-0.3235, -0.541, 0.3116), (-0.3266, -0.5373, 0.3116), (-0.3303, -0.5342, 0.3116), (-0.3346, -0.5319, 0.3116), (-0.3392, -0.5305, 0.3116), (-0.344, -0.53, 0.3116), (-0.3489, -0.5305, 0.3116), (-0.3535, -0.5319, 0.3116), (-0.3578, -0.5342, 0.3116), (-0.3615, -0.5373, 0.3116), (-0.3646, -0.541, 0.3116), (-0.3668, -0.5453, 0.3116), (-0.3682, -0.5499, 0.3116), (-0.3687, -0.5547, 0.3116), (-0.3682, -0.5595, 0.3116), (-0.3668, -0.5642, 0.3116), (-0.3646, -0.5684, 0.3116), (-0.3615, -0.5722, 0.3116), (-0.3578, -0.5752, 0.3116), (-0.3535, -0.5775, 0.3116), (-0.3489, -0.5789, 0.3116), (-0.344, -0.5794, 0.3116), (-0.3608, -0.7812, 0.3091), (-0.3768, -0.7681, 0.3091), (-0.3768, -0.3414, 0.3091), (-0.3608, -0.3282, 0.3091), (-0.344, -0.3238, 0.3091), (-0.3273, -0.3282, 0.3091), (-0.3113, -0.3414, 0.3091), (-0.3113, -0.7681, 0.3091), (-0.3273, -0.7812, 0.3091), (-0.344, -0.7856, 0.3091), (-0.3608, -0.7812, 0.301), (-0.3768, -0.7681, 0.301), (-0.3768, -0.3414, 0.301), (-0.3608, -0.3282, 0.301), (-0.344, -0.3238, 0.301), (-0.3273, -0.3282, 0.301), (-0.3113, -0.3414, 0.301), (-0.3113, -0.7681, 0.301), (-0.3273, -0.7812, 0.301), (-0.344, -0.7856, 0.301), (-0.3382, -0.5839, 0.3116), (-0.3326, -0.5822, 0.3116), (-0.3275, -0.5795, 0.3116), (-0.323, -0.5758, 0.3116), (-0.3193, -0.5713, 0.3116), (-0.3165, -0.5661, 0.3116), (-0.3148, -0.5605, 0.3116), (-0.3142, -0.5547, 0.3116), (-0.3148, -0.5489, 0.3116), (-0.3165, -0.5433, 0.3116), (-0.3193, -0.5382, 0.3116), (-0.323, -0.5336, 0.3116), (-0.3275, -0.5299, 0.3116), (-0.3326, -0.5272, 0.3116), (-0.3382, -0.5255, 0.3116), (-0.344, -0.5249, 0.3116), (-0.3499, -0.5255, 0.3116), (-0.3555, -0.5272, 0.3116), (-0.3606, -0.5299, 0.3116), (-0.3651, -0.5336, 0.3116), (-0.3688, -0.5382, 0.3116), (-0.3716, -0.5433, 0.3116), (-0.3733, -0.5489, 0.3116), (-0.3739, -0.5547, 0.3116), (-0.3733, -0.5605, 0.3116), (-0.3716, -0.5661, 0.3116), (-0.3688, -0.5713, 0.3116), (-0.3651, -0.5758, 0.3116), (-0.3606, -0.5795, 0.3116), (-0.3555, -0.5822, 0.3116), (-0.3499, -0.5839, 0.3116), (-0.344, -0.5845, 0.3116), (-0.3382, -0.5839, 0.3153), (-0.3326, -0.5822, 0.3153), (-0.3275, -0.5795, 0.3153), (-0.323, -0.5758, 0.3153), (-0.3193, -0.5713, 0.3153), (-0.3165, -0.5661, 0.3153), (-0.3148, -0.5605, 0.3153), (-0.3142, -0.5547, 0.3153), (-0.3148, -0.5489, 0.3153), (-0.3165, -0.5433, 0.3153), (-0.3193, -0.5382, 0.3153), (-0.323, -0.5336, 0.3153), (-0.3275, -0.5299, 0.3153), (-0.3326, -0.5272, 0.3153), (-0.3382, -0.5255, 0.3153), (-0.344, -0.5249, 0.3153), (-0.3499, -0.5255, 0.3153), (-0.3555, -0.5272, 0.3153), (-0.3606, -0.5299, 0.3153), (-0.3651, -0.5336, 0.3153), (-0.3688, -0.5382, 0.3153), (-0.3716, -0.5433, 0.3153), (-0.3733, -0.5489, 0.3153), (-0.3739, -0.5547, 0.3153), (-0.3733, -0.5605, 0.3153), (-0.3716, -0.5661, 0.3153), (-0.3688, -0.5713, 0.3153), (-0.3651, -0.5758, 0.3153), (-0.3606, -0.5795, 0.3153), (-0.3555, -0.5822, 0.3153), (-0.3499, -0.5839, 0.3153), (-0.344, -0.5845, 0.3153)], [], [(0, 1, 3, 2), (2, 3, 5, 4), (4, 5, 7, 6), (6, 7, 9, 8), (8, 9, 11, 10), (10, 11, 13, 12), (12, 13, 15, 14), (14, 15, 17, 16), (16, 17, 19, 18), (18, 19, 21, 20), (20, 21, 23, 22), (22, 23, 25, 24), (24, 25, 27, 26), (26, 27, 29, 28), (28, 29, 31, 30), (30, 31, 33, 32), (32, 33, 35, 34), (34, 35, 37, 36), (36, 37, 39, 38), (38, 39, 41, 40), (40, 41, 43, 42), (42, 43, 45, 44), (44, 45, 47, 46), (46, 47, 49, 48), (48, 49, 51, 50), (50, 51, 53, 52), (52, 53, 55, 54), (54, 55, 57, 56), (56, 57, 59, 58), (58, 59, 61, 60), (90, 91, 187, 186), (60, 61, 63, 62), (62, 63, 1, 0), (0, 2, 4, 6, 8, 10, 12, 14, 16, 18, 20, 22, 24, 26, 28, 30, 32, 34, 36, 38, 40, 42, 44, 46, 48, 50, 52, 54, 56, 58, 60, 62), (21, 19, 105, 106), (1, 63, 127, 96), (3, 1, 96, 97), (47, 45, 118, 119), (29, 27, 109, 110), (11, 9, 100, 101), (55, 53, 122, 123), (37, 35, 113, 114), (19, 17, 104, 105), (63, 61, 126, 127), (45, 43, 117, 118), (27, 25, 108, 109), (9, 7, 99, 100), (53, 51, 121, 122), (35, 33, 112, 113), (17, 15, 103, 104), (61, 59, 125, 126), (43, 41, 116, 117), (25, 23, 107, 108), (7, 5, 98, 99), (51, 49, 120, 121), (33, 31, 111, 112), (15, 13, 102, 103), (59, 57, 124, 125), (41, 39, 115, 116), (23, 21, 106, 107), (5, 3, 97, 98), (49, 47, 119, 120), (31, 29, 110, 111), (13, 11, 101, 102), (57, 55, 123, 124), (39, 37, 114, 115), (115, 114, 146, 147), (154, 153, 70, 69), (124, 123, 155, 156), (102, 101, 133, 134), (111, 110, 142, 143), (120, 119, 151, 152), (98, 97, 129, 130), (107, 106, 138, 139), (116, 115, 147, 148), (125, 124, 156, 157), (103, 102, 134, 135), (112, 111, 143, 144), (121, 120, 152, 153), (99, 98, 130, 131), (108, 107, 139, 140), (117, 116, 148, 149), (126, 125, 157, 158), (104, 103, 135, 136), (113, 112, 144, 145), (122, 121, 153, 154), (100, 99, 131, 132), (109, 108, 140, 141), (118, 117, 149, 150), (127, 126, 158, 159), (105, 104, 136, 137), (114, 113, 145, 146), (123, 122, 154, 155), (101, 100, 132, 133), (110, 109, 141, 142), (119, 118, 150, 151), (97, 96, 128, 129), (96, 127, 159, 128), (106, 105, 137, 138), (141, 140, 83, 82), (155, 154, 69, 68), (142, 141, 82, 81), (129, 128, 95, 94), (156, 155, 68, 67), (143, 142, 81, 80), (130, 129, 94, 93), (157, 156, 67, 66), (144, 143, 80, 79), (131, 130, 93, 92), (158, 157, 66, 65), (145, 144, 79, 78), (132, 131, 92, 91), (159, 158, 65, 64), (146, 145, 78, 77), (133, 132, 91, 90), (128, 159, 64, 95), (147, 146, 77, 76), (134, 133, 90, 89), (148, 147, 76, 75), (135, 134, 89, 88), (149, 148, 75, 74), (136, 135, 88, 87), (150, 149, 74, 73), (137, 136, 87, 86), (151, 150, 73, 72), (138, 137, 86, 85), (152, 151, 72, 71), (139, 138, 85, 84), (153, 152, 71, 70), (140, 139, 84, 83), (208, 207, 197, 198), (191, 190, 192, 201), (176, 175, 196, 195), (91, 92, 188, 187), (161, 160, 200, 199), (65, 66, 162, 161), (92, 93, 189, 188), (93, 94, 202, 203), (66, 67, 163, 162), (78, 79, 206, 207), (81, 177, 194, 204), (67, 68, 164, 163), (95, 64, 210, 211), (81, 82, 178, 177), (68, 69, 165, 164), (82, 83, 179, 178), (69, 70, 166, 165), (83, 84, 180, 179), (70, 71, 167, 166), (84, 85, 181, 180), (71, 72, 168, 167), (85, 86, 182, 181), (72, 73, 169, 168), (86, 87, 183, 182), (73, 74, 170, 169), (87, 88, 184, 183), (74, 75, 171, 170), (88, 89, 185, 184), (75, 76, 172, 171), (89, 90, 186, 185), (76, 77, 173, 172), (190, 189, 193, 192), (168, 169, 221, 220), (181, 182, 234, 233), (167, 168, 220, 219), (180, 181, 233, 232), (166, 167, 219, 218), (179, 180, 232, 231), (165, 166, 218, 217), (178, 179, 231, 230), (164, 165, 217, 216), (177, 178, 230, 229), (190, 191, 243, 242), (163, 164, 216, 215), (176, 177, 229, 228), (189, 190, 242, 241), (162, 163, 215, 214), (175, 176, 228, 227), (188, 189, 241, 240), (161, 162, 214, 213), (174, 175, 227, 226), (187, 188, 240, 239), (160, 161, 213, 212), (173, 174, 226, 225), (186, 187, 239, 238), (191, 160, 212, 243), (172, 173, 225, 224), (185, 186, 238, 237), (171, 172, 224, 223), (184, 185, 237, 236), (170, 171, 223, 222), (183, 184, 236, 235), (169, 170, 222, 221), (182, 183, 235, 234), (234, 235, 267, 266), (274, 275, 244, 245, 246, 247, 248, 249, 250, 251, 252, 253, 254, 255, 256, 257, 258, 259, 260, 261, 262, 263, 264, 265, 266, 267, 268, 269, 270, 271, 272, 273), (221, 222, 254, 253), (235, 236, 268, 267), (222, 223, 255, 254), (236, 237, 269, 268), (223, 224, 256, 255), (237, 238, 270, 269), (224, 225, 257, 256), (243, 212, 244, 275), (238, 239, 271, 270), (225, 226, 258, 257), (212, 213, 245, 244), (239, 240, 272, 271), (226, 227, 259, 258), (213, 214, 246, 245), (240, 241, 273, 272), (227, 228, 260, 259), (214, 215, 247, 246), (241, 242, 274, 273), (228, 229, 261, 260), (215, 216, 248, 247), (242, 243, 275, 274), (229, 230, 262, 261), (216, 217, 249, 248), (230, 231, 263, 262), (217, 218, 250, 249), (231, 232, 264, 263), (218, 219, 251, 250), (232, 233, 265, 264), (219, 220, 252, 251), (233, 234, 266, 265), (220, 221, 253, 252), (210, 209, 199, 200), (207, 206, 196, 197), (206, 205, 195, 196), (203, 202, 192, 193), (205, 204, 194, 195), (202, 211, 201, 192), (211, 210, 200, 201), (64, 65, 209, 210), (79, 80, 205, 206), (94, 95, 211, 202), (177, 176, 195, 194), (80, 81, 204, 205), (189, 93, 203, 193), (173, 77, 208, 198), (65, 161, 199, 209), (174, 173, 198, 197), (77, 78, 207, 208), (160, 191, 201, 200), (175, 174, 197, 196)])
me_cube_000.materials.append(mat_blade_003)
me_cube_000.use_remesh_preserve_volume = False
me_cube_000.use_remesh_preserve_attributes = False
me_cube_000.use_mirror_vertex_groups = False
me_cube_000.update()
me_cube_078 = bpy.data.meshes.new('Cube.078')
me_cube_078.from_pydata([(0.395, 0.497, 0.1619), (0.288, 0.497, 0.1619), (0.288, 0.5566, 0.03841), (0.395, 0.5566, 0.03841), (0.395, 0.6136, 0.03841), (0.395, 0.6136, 0.1619), (0.288, 0.6136, 0.03841), (0.288, 0.6136, 0.1619), (0.1429, 0.5566, 0.03841), (0.288, 0.5566, -0.1211), (0.395, 0.5566, -0.1211), (0.395, 0.6107, -0.1165), (0.288, 0.6107, -0.1165), (0.288, 0.5555, -0.1723), (0.395, 0.5555, -0.1723), (0.395, 0.6018, -0.157), (0.288, 0.6018, -0.157), (0.3535, 0.6037, 0.2899), (0.3437, 0.6046, 0.2899), (0.3437, 0.6046, 0.1577), (0.3437, 0.6046, 0.2794), (0.3535, 0.6037, 0.1577), (0.3535, 0.6037, 0.2794), (0.3629, 0.6008, 0.1577), (0.3629, 0.6008, 0.2794), (0.3715, 0.5962, 0.1577), (0.3715, 0.5962, 0.2794), (0.3791, 0.59, 0.1577), (0.3791, 0.59, 0.2794), (0.3853, 0.5824, 0.1577), (0.3853, 0.5824, 0.2794), (0.3899, 0.5737, 0.1577), (0.3899, 0.5737, 0.2794), (0.3928, 0.5644, 0.1577), (0.3928, 0.5644, 0.2794), (0.3938, 0.5546, 0.1577), (0.3938, 0.5546, 0.2794), (0.3928, 0.5448, 0.1577), (0.3928, 0.5448, 0.2794), (0.3899, 0.5354, 0.1577), (0.3899, 0.5354, 0.2794), (0.3853, 0.5268, 0.1577), (0.3853, 0.5268, 0.2794), (0.3791, 0.5192, 0.1577), (0.3791, 0.5192, 0.2794), (0.3715, 0.513, 0.1577), (0.3715, 0.513, 0.2794), (0.3629, 0.5084, 0.1577), (0.3629, 0.5084, 0.2794), (0.3535, 0.5055, 0.1577), (0.3535, 0.5055, 0.2794), (0.3437, 0.5046, 0.1577), (0.3437, 0.5046, 0.2794), (0.334, 0.5055, 0.1577), (0.334, 0.5055, 0.2794), (0.3246, 0.5084, 0.1577), (0.3246, 0.5084, 0.2794), (0.3159, 0.513, 0.1577), (0.3159, 0.513, 0.2794), (0.3083, 0.5192, 0.1577), (0.3083, 0.5192, 0.2794), (0.3021, 0.5268, 0.1577), (0.3021, 0.5268, 0.2794), (0.2975, 0.5354, 0.1577), (0.2975, 0.5354, 0.2794), (0.2947, 0.5448, 0.1577), (0.2947, 0.5448, 0.2794), (0.2937, 0.5546, 0.1577), (0.2937, 0.5546, 0.2794), (0.2947, 0.5644, 0.1577), (0.2947, 0.5644, 0.2794), (0.2975, 0.5737, 0.1577), (0.2975, 0.5737, 0.2794), (0.3021, 0.5824, 0.1577), (0.3021, 0.5824, 0.2794), (0.3083, 0.59, 0.1577), (0.3083, 0.59, 0.2794), (0.3159, 0.5962, 0.1577), (0.3159, 0.5962, 0.2794), (0.3246, 0.6008, 0.1577), (0.3246, 0.6008, 0.2794), (0.334, 0.6037, 0.1577), (0.334, 0.6037, 0.2794), (0.3629, 0.6008, 0.2899), (0.3715, 0.5962, 0.2899), (0.3791, 0.59, 0.2899), (0.3853, 0.5824, 0.2899), (0.3899, 0.5737, 0.2899), (0.3928, 0.5644, 0.2899), (0.3938, 0.5546, 0.2899), (0.3928, 0.5448, 0.2899), (0.3899, 0.5354, 0.2899), (0.3853, 0.5268, 0.2899), (0.3791, 0.5192, 0.2899), (0.3715, 0.513, 0.2899), (0.3629, 0.5084, 0.2899), (0.3535, 0.5055, 0.2899), (0.3437, 0.5046, 0.2899), (0.334, 0.5055, 0.2899), (0.3246, 0.5084, 0.2899), (0.3159, 0.513, 0.2899), (0.3083, 0.5192, 0.2899), (0.3021, 0.5268, 0.2899), (0.2975, 0.5354, 0.2899), (0.2947, 0.5448, 0.2899), (0.2937, 0.5546, 0.2899), (0.2947, 0.5644, 0.2899), (0.2975, 0.5737, 0.2899), (0.3021, 0.5824, 0.2899), (0.3083, 0.59, 0.2899), (0.3159, 0.5962, 0.2899), (0.3246, 0.6008, 0.2899), (0.334, 0.6037, 0.2899), (0.3485, 0.5786, 0.2899), (0.3437, 0.5791, 0.2899), (0.3531, 0.5772, 0.2899), (0.3573, 0.575, 0.2899), (0.3611, 0.5719, 0.2899), (0.3641, 0.5682, 0.2899), (0.3664, 0.564, 0.2899), (0.3678, 0.5594, 0.2899), (0.3682, 0.5546, 0.2899), (0.3678, 0.5498, 0.2899), (0.3664, 0.5452, 0.2899), (0.3641, 0.541, 0.2899), (0.3611, 0.5373, 0.2899), (0.3573, 0.5342, 0.2899), (0.3531, 0.5319, 0.2899), (0.3485, 0.5306, 0.2899), (0.3437, 0.5301, 0.2899), (0.3389, 0.5306, 0.2899), (0.3343, 0.5319, 0.2899), (0.3301, 0.5342, 0.2899), (0.3264, 0.5373, 0.2899), (0.3233, 0.541, 0.2899), (0.3211, 0.5452, 0.2899), (0.3197, 0.5498, 0.2899), (0.3192, 0.5546, 0.2899), (0.3197, 0.5594, 0.2899), (0.3211, 0.564, 0.2899), (0.3233, 0.5682, 0.2899), (0.3264, 0.5719, 0.2899), (0.3301, 0.575, 0.2899), (0.3343, 0.5772, 0.2899), (0.3389, 0.5786, 0.2899), (0.3485, 0.5786, 0.2803), (0.3437, 0.5791, 0.2803), (0.3531, 0.5772, 0.2803), (0.3573, 0.575, 0.2803), (0.3611, 0.5719, 0.2803), (0.3641, 0.5682, 0.2803), (0.3664, 0.564, 0.2803), (0.3678, 0.5594, 0.2803), (0.3682, 0.5546, 0.2803), (0.3678, 0.5498, 0.2803), (0.3664, 0.5452, 0.2803), (0.3641, 0.541, 0.2803), (0.3611, 0.5373, 0.2803), (0.3573, 0.5342, 0.2803), (0.3531, 0.5319, 0.2803), (0.3485, 0.5306, 0.2803), (0.3437, 0.5301, 0.2803), (0.3389, 0.5306, 0.2803), (0.3343, 0.5319, 0.2803), (0.3301, 0.5342, 0.2803), (0.3264, 0.5373, 0.2803), (0.3233, 0.541, 0.2803), (0.3211, 0.5452, 0.2803), (0.3197, 0.5498, 0.2803), (0.3192, 0.5546, 0.2803), (0.3197, 0.5594, 0.2803), (0.3211, 0.564, 0.2803), (0.3233, 0.5682, 0.2803), (0.3264, 0.5719, 0.2803), (0.3301, 0.575, 0.2803), (0.3343, 0.5772, 0.2803), (0.3389, 0.5786, 0.2803), (0.1429, 0.497, 0.1619), (0.1721, 0.295, 0.03841), (0.1721, 0.295, 0.1619), (0.05787, 0.354, 0.1619), (0.05787, 0.354, 0.03841), (0.0, 0.5566, 0.03841), (0.0, 0.497, 0.1619), (-0.395, 0.497, 0.1619), (-0.288, 0.497, 0.1619), (-0.288, 0.5566, 0.03841), (-0.395, 0.5566, 0.03841), (-0.395, 0.6136, 0.03841), (-0.395, 0.6136, 0.1619), (-0.288, 0.6136, 0.03841), (-0.288, 0.6136, 0.1619), (-0.1429, 0.5566, 0.03841), (-0.288, 0.5566, -0.1211), (-0.395, 0.5566, -0.1211), (-0.395, 0.6107, -0.1165), (-0.288, 0.6107, -0.1165), (-0.288, 0.5555, -0.1723), (-0.395, 0.5555, -0.1723), (-0.395, 0.6018, -0.157), (-0.288, 0.6018, -0.157), (-0.3535, 0.6037, 0.2899), (-0.3437, 0.6046, 0.2899), (-0.3437, 0.6046, 0.1577), (-0.3437, 0.6046, 0.2794), (-0.3535, 0.6037, 0.1577), (-0.3535, 0.6037, 0.2794), (-0.3629, 0.6008, 0.1577), (-0.3629, 0.6008, 0.2794), (-0.3715, 0.5962, 0.1577), (-0.3715, 0.5962, 0.2794), (-0.3791, 0.59, 0.1577), (-0.3791, 0.59, 0.2794), (-0.3853, 0.5824, 0.1577), (-0.3853, 0.5824, 0.2794), (-0.3899, 0.5737, 0.1577), (-0.3899, 0.5737, 0.2794), (-0.3928, 0.5644, 0.1577), (-0.3928, 0.5644, 0.2794), (-0.3938, 0.5546, 0.1577), (-0.3938, 0.5546, 0.2794), (-0.3928, 0.5448, 0.1577), (-0.3928, 0.5448, 0.2794), (-0.3899, 0.5354, 0.1577), (-0.3899, 0.5354, 0.2794), (-0.3853, 0.5268, 0.1577), (-0.3853, 0.5268, 0.2794), (-0.3791, 0.5192, 0.1577), (-0.3791, 0.5192, 0.2794), (-0.3715, 0.513, 0.1577), (-0.3715, 0.513, 0.2794), (-0.3629, 0.5084, 0.1577), (-0.3629, 0.5084, 0.2794), (-0.3535, 0.5055, 0.1577), (-0.3535, 0.5055, 0.2794), (-0.3437, 0.5046, 0.1577), (-0.3437, 0.5046, 0.2794), (-0.334, 0.5055, 0.1577), (-0.334, 0.5055, 0.2794), (-0.3246, 0.5084, 0.1577), (-0.3246, 0.5084, 0.2794), (-0.3159, 0.513, 0.1577), (-0.3159, 0.513, 0.2794), (-0.3083, 0.5192, 0.1577), (-0.3083, 0.5192, 0.2794), (-0.3021, 0.5268, 0.1577), (-0.3021, 0.5268, 0.2794), (-0.2975, 0.5354, 0.1577), (-0.2975, 0.5354, 0.2794), (-0.2947, 0.5448, 0.1577), (-0.2947, 0.5448, 0.2794), (-0.2937, 0.5546, 0.1577), (-0.2937, 0.5546, 0.2794), (-0.2947, 0.5644, 0.1577), (-0.2947, 0.5644, 0.2794), (-0.2975, 0.5737, 0.1577), (-0.2975, 0.5737, 0.2794), (-0.3021, 0.5824, 0.1577), (-0.3021, 0.5824, 0.2794), (-0.3083, 0.59, 0.1577), (-0.3083, 0.59, 0.2794), (-0.3159, 0.5962, 0.1577), (-0.3159, 0.5962, 0.2794), (-0.3246, 0.6008, 0.1577), (-0.3246, 0.6008, 0.2794), (-0.334, 0.6037, 0.1577), (-0.334, 0.6037, 0.2794), (-0.3629, 0.6008, 0.2899), (-0.3715, 0.5962, 0.2899), (-0.3791, 0.59, 0.2899), (-0.3853, 0.5824, 0.2899), (-0.3899, 0.5737, 0.2899), (-0.3928, 0.5644, 0.2899), (-0.3938, 0.5546, 0.2899), (-0.3928, 0.5448, 0.2899), (-0.3899, 0.5354, 0.2899), (-0.3853, 0.5268, 0.2899), (-0.3791, 0.5192, 0.2899), (-0.3715, 0.513, 0.2899), (-0.3629, 0.5084, 0.2899), (-0.3535, 0.5055, 0.2899), (-0.3437, 0.5046, 0.2899), (-0.334, 0.5055, 0.2899), (-0.3246, 0.5084, 0.2899), (-0.3159, 0.513, 0.2899), (-0.3083, 0.5192, 0.2899), (-0.3021, 0.5268, 0.2899), (-0.2975, 0.5354, 0.2899), (-0.2947, 0.5448, 0.2899), (-0.2937, 0.5546, 0.2899), (-0.2947, 0.5644, 0.2899), (-0.2975, 0.5737, 0.2899), (-0.3021, 0.5824, 0.2899), (-0.3083, 0.59, 0.2899), (-0.3159, 0.5962, 0.2899), (-0.3246, 0.6008, 0.2899), (-0.334, 0.6037, 0.2899), (-0.3485, 0.5786, 0.2899), (-0.3437, 0.5791, 0.2899), (-0.3531, 0.5772, 0.2899), (-0.3573, 0.575, 0.2899), (-0.3611, 0.5719, 0.2899), (-0.3641, 0.5682, 0.2899), (-0.3664, 0.564, 0.2899), (-0.3678, 0.5594, 0.2899), (-0.3682, 0.5546, 0.2899), (-0.3678, 0.5498, 0.2899), (-0.3664, 0.5452, 0.2899), (-0.3641, 0.541, 0.2899), (-0.3611, 0.5373, 0.2899), (-0.3573, 0.5342, 0.2899), (-0.3531, 0.5319, 0.2899), (-0.3485, 0.5306, 0.2899), (-0.3437, 0.5301, 0.2899), (-0.3389, 0.5306, 0.2899), (-0.3343, 0.5319, 0.2899), (-0.3301, 0.5342, 0.2899), (-0.3264, 0.5373, 0.2899), (-0.3233, 0.541, 0.2899), (-0.3211, 0.5452, 0.2899), (-0.3197, 0.5498, 0.2899), (-0.3192, 0.5546, 0.2899), (-0.3197, 0.5594, 0.2899), (-0.3211, 0.564, 0.2899), (-0.3233, 0.5682, 0.2899), (-0.3264, 0.5719, 0.2899), (-0.3301, 0.575, 0.2899), (-0.3343, 0.5772, 0.2899), (-0.3389, 0.5786, 0.2899), (-0.3485, 0.5786, 0.2803), (-0.3437, 0.5791, 0.2803), (-0.3531, 0.5772, 0.2803), (-0.3573, 0.575, 0.2803), (-0.3611, 0.5719, 0.2803), (-0.3641, 0.5682, 0.2803), (-0.3664, 0.564, 0.2803), (-0.3678, 0.5594, 0.2803), (-0.3682, 0.5546, 0.2803), (-0.3678, 0.5498, 0.2803), (-0.3664, 0.5452, 0.2803), (-0.3641, 0.541, 0.2803), (-0.3611, 0.5373, 0.2803), (-0.3573, 0.5342, 0.2803), (-0.3531, 0.5319, 0.2803), (-0.3485, 0.5306, 0.2803), (-0.3437, 0.5301, 0.2803), (-0.3389, 0.5306, 0.2803), (-0.3343, 0.5319, 0.2803), (-0.3301, 0.5342, 0.2803), (-0.3264, 0.5373, 0.2803), (-0.3233, 0.541, 0.2803), (-0.3211, 0.5452, 0.2803), (-0.3197, 0.5498, 0.2803), (-0.3192, 0.5546, 0.2803), (-0.3197, 0.5594, 0.2803), (-0.3211, 0.564, 0.2803), (-0.3233, 0.5682, 0.2803), (-0.3264, 0.5719, 0.2803), (-0.3301, 0.575, 0.2803), (-0.3343, 0.5772, 0.2803), (-0.3389, 0.5786, 0.2803), (-0.1429, 0.497, 0.1619), (-0.1721, 0.295, 0.03841), (-0.1721, 0.295, 0.1619), (0.0, 0.3838, 0.1619), (0.0, 0.3838, 0.03841), (-0.05787, 0.354, 0.1619), (-0.05787, 0.354, 0.03841), (0.395, -0.497, 0.1619), (0.288, -0.497, 0.1619), (0.288, -0.5566, 0.03841), (0.395, -0.5566, 0.03841), (0.395, -0.6136, 0.03841), (0.395, -0.6136, 0.1619), (0.1721, 0.0, 0.03841), (0.1721, 0.0, 0.1619), (0.288, -0.6136, 0.03841), (0.288, -0.6136, 0.1619), (0.1429, -0.5566, 0.03841), (0.288, -0.5566, -0.1211), (0.395, -0.5566, -0.1211), (0.395, -0.6107, -0.1165), (0.288, -0.6107, -0.1165), (0.288, -0.5555, -0.1723), (0.395, -0.5555, -0.1723), (0.395, -0.6018, -0.157), (0.288, -0.6018, -0.157), (0.288, 0.0, -0.1211), (0.395, 0.0, -0.1211), (0.288, 0.0, -0.1763), (0.395, 0.0, -0.1763), (0.3535, -0.6037, 0.2899), (0.3437, -0.6046, 0.2899), (0.3437, -0.6046, 0.1577), (0.3437, -0.6046, 0.2794), (0.3535, -0.6037, 0.1577), (0.3535, -0.6037, 0.2794), (0.3629, -0.6008, 0.1577), (0.3629, -0.6008, 0.2794), (0.3715, -0.5962, 0.1577), (0.3715, -0.5962, 0.2794), (0.3791, -0.59, 0.1577), (0.3791, -0.59, 0.2794), (0.3853, -0.5824, 0.1577), (0.3853, -0.5824, 0.2794), (0.3899, -0.5737, 0.1577), (0.3899, -0.5737, 0.2794), (0.3928, -0.5644, 0.1577), (0.3928, -0.5644, 0.2794), (0.3938, -0.5546, 0.1577), (0.3938, -0.5546, 0.2794), (0.3928, -0.5448, 0.1577), (0.3928, -0.5448, 0.2794), (0.3899, -0.5354, 0.1577), (0.3899, -0.5354, 0.2794), (0.3853, -0.5268, 0.1577), (0.3853, -0.5268, 0.2794), (0.3791, -0.5192, 0.1577), (0.3791, -0.5192, 0.2794), (0.3715, -0.513, 0.1577), (0.3715, -0.513, 0.2794), (0.3629, -0.5084, 0.1577), (0.3629, -0.5084, 0.2794), (0.3535, -0.5055, 0.1577), (0.3535, -0.5055, 0.2794), (0.3437, -0.5046, 0.1577), (0.3437, -0.5046, 0.2794), (0.334, -0.5055, 0.1577), (0.334, -0.5055, 0.2794), (0.3246, -0.5084, 0.1577), (0.3246, -0.5084, 0.2794), (0.3159, -0.513, 0.1577), (0.3159, -0.513, 0.2794), (0.3083, -0.5192, 0.1577), (0.3083, -0.5192, 0.2794), (0.3021, -0.5268, 0.1577), (0.3021, -0.5268, 0.2794), (0.2975, -0.5354, 0.1577), (0.2975, -0.5354, 0.2794), (0.2947, -0.5448, 0.1577), (0.2947, -0.5448, 0.2794), (0.2937, -0.5546, 0.1577), (0.2937, -0.5546, 0.2794), (0.2947, -0.5644, 0.1577), (0.2947, -0.5644, 0.2794), (0.2975, -0.5737, 0.1577), (0.2975, -0.5737, 0.2794), (0.3021, -0.5824, 0.1577), (0.3021, -0.5824, 0.2794), (0.3083, -0.59, 0.1577), (0.3083, -0.59, 0.2794), (0.3159, -0.5962, 0.1577), (0.3159, -0.5962, 0.2794), (0.3246, -0.6008, 0.1577), (0.3246, -0.6008, 0.2794), (0.334, -0.6037, 0.1577), (0.334, -0.6037, 0.2794), (0.3629, -0.6008, 0.2899), (0.3715, -0.5962, 0.2899), (0.3791, -0.59, 0.2899), (0.3853, -0.5824, 0.2899), (0.3899, -0.5737, 0.2899), (0.3928, -0.5644, 0.2899), (0.3938, -0.5546, 0.2899), (0.3928, -0.5448, 0.2899), (0.3899, -0.5354, 0.2899), (0.3853, -0.5268, 0.2899), (0.3791, -0.5192, 0.2899), (0.3715, -0.513, 0.2899), (0.3629, -0.5084, 0.2899), (0.3535, -0.5055, 0.2899), (0.3437, -0.5046, 0.2899), (0.334, -0.5055, 0.2899), (0.3246, -0.5084, 0.2899), (0.3159, -0.513, 0.2899), (0.3083, -0.5192, 0.2899), (0.3021, -0.5268, 0.2899), (0.2975, -0.5354, 0.2899), (0.2947, -0.5448, 0.2899), (0.2937, -0.5546, 0.2899), (0.2947, -0.5644, 0.2899), (0.2975, -0.5737, 0.2899), (0.3021, -0.5824, 0.2899), (0.3083, -0.59, 0.2899), (0.3159, -0.5962, 0.2899), (0.3246, -0.6008, 0.2899), (0.334, -0.6037, 0.2899), (0.3485, -0.5786, 0.2899), (0.3437, -0.5791, 0.2899), (0.3531, -0.5772, 0.2899), (0.3573, -0.575, 0.2899), (0.3611, -0.5719, 0.2899), (0.3641, -0.5682, 0.2899), (0.3664, -0.564, 0.2899), (0.3678, -0.5594, 0.2899), (0.3682, -0.5546, 0.2899), (0.3678, -0.5498, 0.2899), (0.3664, -0.5452, 0.2899), (0.3641, -0.541, 0.2899), (0.3611, -0.5373, 0.2899), (0.3573, -0.5342, 0.2899), (0.3531, -0.5319, 0.2899), (0.3485, -0.5306, 0.2899), (0.3437, -0.5301, 0.2899), (0.3389, -0.5306, 0.2899), (0.3343, -0.5319, 0.2899), (0.3301, -0.5342, 0.2899), (0.3264, -0.5373, 0.2899), (0.3233, -0.541, 0.2899), (0.3211, -0.5452, 0.2899), (0.3197, -0.5498, 0.2899), (0.3192, -0.5546, 0.2899), (0.3197, -0.5594, 0.2899), (0.3211, -0.564, 0.2899), (0.3233, -0.5682, 0.2899), (0.3264, -0.5719, 0.2899), (0.3301, -0.575, 0.2899), (0.3343, -0.5772, 0.2899), (0.3389, -0.5786, 0.2899), (0.3485, -0.5786, 0.2803), (0.3437, -0.5791, 0.2803), (0.3531, -0.5772, 0.2803), (0.3573, -0.575, 0.2803), (0.3611, -0.5719, 0.2803), (0.3641, -0.5682, 0.2803), (0.3664, -0.564, 0.2803), (0.3678, -0.5594, 0.2803), (0.3682, -0.5546, 0.2803), (0.3678, -0.5498, 0.2803), (0.3664, -0.5452, 0.2803), (0.3641, -0.541, 0.2803), (0.3611, -0.5373, 0.2803), (0.3573, -0.5342, 0.2803), (0.3531, -0.5319, 0.2803), (0.3485, -0.5306, 0.2803), (0.3437, -0.5301, 0.2803), (0.3389, -0.5306, 0.2803), (0.3343, -0.5319, 0.2803), (0.3301, -0.5342, 0.2803), (0.3264, -0.5373, 0.2803), (0.3233, -0.541, 0.2803), (0.3211, -0.5452, 0.2803), (0.3197, -0.5498, 0.2803), (0.3192, -0.5546, 0.2803), (0.3197, -0.5594, 0.2803), (0.3211, -0.564, 0.2803), (0.3233, -0.5682, 0.2803), (0.3264, -0.5719, 0.2803), (0.3301, -0.575, 0.2803), (0.3343, -0.5772, 0.2803), (0.3389, -0.5786, 0.2803), (0.1429, -0.497, 0.1619), (0.1721, -0.295, 0.03841), (0.1721, -0.295, 0.1619), (0.05787, 0.0, 0.03841), (0.05787, 0.0, 0.1619), (0.05787, -0.354, 0.1619), (0.05787, -0.354, 0.03841), (0.0, -0.5566, 0.03841), (0.0, -0.497, 0.1619), (-0.395, -0.497, 0.1619), (-0.288, -0.497, 0.1619), (-0.288, -0.5566, 0.03841), (-0.395, -0.5566, 0.03841), (-0.395, -0.6136, 0.03841), (-0.395, -0.6136, 0.1619), (-0.1721, 0.0, 0.03841), (-0.1721, 0.0, 0.1619), (-0.288, -0.6136, 0.03841), (-0.288, -0.6136, 0.1619), (-0.1429, -0.5566, 0.03841), (0.0, 0.0, 0.1619), (0.0, 0.0, 0.03841), (-0.288, -0.5566, -0.1211), (-0.395, -0.5566, -0.1211), (-0.395, -0.6107, -0.1165), (-0.288, -0.6107, -0.1165), (-0.288, -0.5555, -0.1723), (-0.395, -0.5555, -0.1723), (-0.395, -0.6018, -0.157), (-0.288, -0.6018, -0.157), (-0.288, 0.0, -0.1211), (-0.395, 0.0, -0.1211), (-0.288, 0.0, -0.1763), (-0.395, 0.0, -0.1763), (-0.3535, -0.6037, 0.2899), (-0.3437, -0.6046, 0.2899), (-0.3437, -0.6046, 0.1577), (-0.3437, -0.6046, 0.2794), (-0.3535, -0.6037, 0.1577), (-0.3535, -0.6037, 0.2794), (-0.3629, -0.6008, 0.1577), (-0.3629, -0.6008, 0.2794), (-0.3715, -0.5962, 0.1577), (-0.3715, -0.5962, 0.2794), (-0.3791, -0.59, 0.1577), (-0.3791, -0.59, 0.2794), (-0.3853, -0.5824, 0.1577), (-0.3853, -0.5824, 0.2794), (-0.3899, -0.5737, 0.1577), (-0.3899, -0.5737, 0.2794), (-0.3928, -0.5644, 0.1577), (-0.3928, -0.5644, 0.2794), (-0.3938, -0.5546, 0.1577), (-0.3938, -0.5546, 0.2794), (-0.3928, -0.5448, 0.1577), (-0.3928, -0.5448, 0.2794), (-0.3899, -0.5354, 0.1577), (-0.3899, -0.5354, 0.2794), (-0.3853, -0.5268, 0.1577), (-0.3853, -0.5268, 0.2794), (-0.3791, -0.5192, 0.1577), (-0.3791, -0.5192, 0.2794), (-0.3715, -0.513, 0.1577), (-0.3715, -0.513, 0.2794), (-0.3629, -0.5084, 0.1577), (-0.3629, -0.5084, 0.2794), (-0.3535, -0.5055, 0.1577), (-0.3535, -0.5055, 0.2794), (-0.3437, -0.5046, 0.1577), (-0.3437, -0.5046, 0.2794), (-0.334, -0.5055, 0.1577), (-0.334, -0.5055, 0.2794), (-0.3246, -0.5084, 0.1577), (-0.3246, -0.5084, 0.2794), (-0.3159, -0.513, 0.1577), (-0.3159, -0.513, 0.2794), (-0.3083, -0.5192, 0.1577), (-0.3083, -0.5192, 0.2794), (-0.3021, -0.5268, 0.1577), (-0.3021, -0.5268, 0.2794), (-0.2975, -0.5354, 0.1577), (-0.2975, -0.5354, 0.2794), (-0.2947, -0.5448, 0.1577), (-0.2947, -0.5448, 0.2794), (-0.2937, -0.5546, 0.1577), (-0.2937, -0.5546, 0.2794), (-0.2947, -0.5644, 0.1577), (-0.2947, -0.5644, 0.2794), (-0.2975, -0.5737, 0.1577), (-0.2975, -0.5737, 0.2794), (-0.3021, -0.5824, 0.1577), (-0.3021, -0.5824, 0.2794), (-0.3083, -0.59, 0.1577), (-0.3083, -0.59, 0.2794), (-0.3159, -0.5962, 0.1577), (-0.3159, -0.5962, 0.2794), (-0.3246, -0.6008, 0.1577), (-0.3246, -0.6008, 0.2794), (-0.334, -0.6037, 0.1577), (-0.334, -0.6037, 0.2794), (-0.3629, -0.6008, 0.2899), (-0.3715, -0.5962, 0.2899), (-0.3791, -0.59, 0.2899), (-0.3853, -0.5824, 0.2899), (-0.3899, -0.5737, 0.2899), (-0.3928, -0.5644, 0.2899), (-0.3938, -0.5546, 0.2899), (-0.3928, -0.5448, 0.2899), (-0.3899, -0.5354, 0.2899), (-0.3853, -0.5268, 0.2899), (-0.3791, -0.5192, 0.2899), (-0.3715, -0.513, 0.2899), (-0.3629, -0.5084, 0.2899), (-0.3535, -0.5055, 0.2899), (-0.3437, -0.5046, 0.2899), (-0.334, -0.5055, 0.2899), (-0.3246, -0.5084, 0.2899), (-0.3159, -0.513, 0.2899), (-0.3083, -0.5192, 0.2899), (-0.3021, -0.5268, 0.2899), (-0.2975, -0.5354, 0.2899), (-0.2947, -0.5448, 0.2899), (-0.2937, -0.5546, 0.2899), (-0.2947, -0.5644, 0.2899), (-0.2975, -0.5737, 0.2899), (-0.3021, -0.5824, 0.2899), (-0.3083, -0.59, 0.2899), (-0.3159, -0.5962, 0.2899), (-0.3246, -0.6008, 0.2899), (-0.334, -0.6037, 0.2899), (-0.3485, -0.5786, 0.2899), (-0.3437, -0.5791, 0.2899), (-0.3531, -0.5772, 0.2899), (-0.3573, -0.575, 0.2899), (-0.3611, -0.5719, 0.2899), (-0.3641, -0.5682, 0.2899), (-0.3664, -0.564, 0.2899), (-0.3678, -0.5594, 0.2899), (-0.3682, -0.5546, 0.2899), (-0.3678, -0.5498, 0.2899), (-0.3664, -0.5452, 0.2899), (-0.3641, -0.541, 0.2899), (-0.3611, -0.5373, 0.2899), (-0.3573, -0.5342, 0.2899), (-0.3531, -0.5319, 0.2899), (-0.3485, -0.5306, 0.2899), (-0.3437, -0.5301, 0.2899), (-0.3389, -0.5306, 0.2899), (-0.3343, -0.5319, 0.2899), (-0.3301, -0.5342, 0.2899), (-0.3264, -0.5373, 0.2899), (-0.3233, -0.541, 0.2899), (-0.3211, -0.5452, 0.2899), (-0.3197, -0.5498, 0.2899), (-0.3192, -0.5546, 0.2899), (-0.3197, -0.5594, 0.2899), (-0.3211, -0.564, 0.2899), (-0.3233, -0.5682, 0.2899), (-0.3264, -0.5719, 0.2899), (-0.3301, -0.575, 0.2899), (-0.3343, -0.5772, 0.2899), (-0.3389, -0.5786, 0.2899), (-0.3485, -0.5786, 0.2803), (-0.3437, -0.5791, 0.2803), (-0.3531, -0.5772, 0.2803), (-0.3573, -0.575, 0.2803), (-0.3611, -0.5719, 0.2803), (-0.3641, -0.5682, 0.2803), (-0.3664, -0.564, 0.2803), (-0.3678, -0.5594, 0.2803), (-0.3682, -0.5546, 0.2803), (-0.3678, -0.5498, 0.2803), (-0.3664, -0.5452, 0.2803), (-0.3641, -0.541, 0.2803), (-0.3611, -0.5373, 0.2803), (-0.3573, -0.5342, 0.2803), (-0.3531, -0.5319, 0.2803), (-0.3485, -0.5306, 0.2803), (-0.3437, -0.5301, 0.2803), (-0.3389, -0.5306, 0.2803), (-0.3343, -0.5319, 0.2803), (-0.3301, -0.5342, 0.2803), (-0.3264, -0.5373, 0.2803), (-0.3233, -0.541, 0.2803), (-0.3211, -0.5452, 0.2803), (-0.3197, -0.5498, 0.2803), (-0.3192, -0.5546, 0.2803), (-0.3197, -0.5594, 0.2803), (-0.3211, -0.564, 0.2803), (-0.3233, -0.5682, 0.2803), (-0.3264, -0.5719, 0.2803), (-0.3301, -0.575, 0.2803), (-0.3343, -0.5772, 0.2803), (-0.3389, -0.5786, 0.2803), (-0.1429, -0.497, 0.1619), (-0.1721, -0.295, 0.03841), (-0.1721, -0.295, 0.1619), (0.0, -0.3838, 0.1619), (0.0, -0.3838, 0.03841), (-0.05787, 0.0, 0.03841), (-0.05787, 0.0, 0.1619), (-0.05787, -0.354, 0.1619), (-0.05787, -0.354, 0.03841)], [], [(1, 7, 177), (6, 7, 5, 4), (6, 4, 11, 12), (12, 11, 15, 16), (181, 178, 374, 554), (2, 6, 12, 9), (4, 5, 0, 3), (5, 7, 1, 0), (180, 364, 571, 555), (3, 2, 9, 10), (179, 375, 374, 178), (4, 3, 10, 11), (16, 15, 14, 13), (9, 12, 16, 13), (9, 13, 389, 387), (11, 10, 14, 15), (13, 14, 390, 389), (14, 10, 388, 390), (10, 9, 387, 388), (70, 68, 105, 106), (19, 20, 22, 21), (22, 20, 18, 17), (21, 22, 24, 23), (32, 30, 86, 87), (23, 24, 26, 25), (48, 46, 94, 95), (25, 26, 28, 27), (64, 62, 102, 103), (27, 28, 30, 29), (80, 78, 110, 111), (29, 30, 32, 31), (26, 24, 83, 84), (31, 32, 34, 33), (42, 40, 91, 92), (33, 34, 36, 35), (58, 56, 99, 100), (35, 36, 38, 37), (74, 72, 107, 108), (37, 38, 40, 39), (36, 34, 88, 89), (39, 40, 42, 41), (52, 50, 96, 97), (41, 42, 44, 43), (68, 66, 104, 105), (43, 44, 46, 45), (30, 28, 85, 86), (45, 46, 48, 47), (46, 44, 93, 94), (47, 48, 50, 49), (62, 60, 101, 102), (49, 50, 52, 51), (78, 76, 109, 110), (51, 52, 54, 53), (20, 82, 112, 18), (53, 54, 56, 55), (24, 22, 17, 83), (55, 56, 58, 57), (40, 38, 90, 91), (57, 58, 60, 59), (56, 54, 98, 99), (59, 60, 62, 61), (72, 70, 106, 107), (61, 62, 64, 63), (34, 32, 87, 88), (63, 64, 66, 65), (50, 48, 95, 96), (65, 66, 68, 67), (66, 64, 103, 104), (67, 68, 70, 69), (82, 80, 111, 112), (69, 70, 72, 71), (28, 26, 84, 85), (71, 72, 74, 73), (44, 42, 92, 93), (73, 74, 76, 75), (60, 58, 100, 101), (75, 76, 78, 77), (76, 74, 108, 109), (77, 78, 80, 79), (38, 36, 89, 90), (85, 84, 116, 117), (79, 80, 82, 81), (54, 52, 97, 98), (81, 82, 20, 19), (19, 21, 23, 25, 27, 29, 31, 33, 35, 37, 39, 41, 43, 45, 47, 49, 51, 53, 55, 57, 59, 61, 63, 65, 67, 69, 71, 73, 75, 77, 79, 81), (125, 124, 156, 157), (93, 92, 124, 125), (101, 100, 132, 133), (109, 108, 140, 141), (17, 18, 114, 113), (90, 89, 121, 122), (98, 97, 129, 130), (106, 105, 137, 138), (87, 86, 118, 119), (95, 94, 126, 127), (103, 102, 134, 135), (111, 110, 142, 143), (84, 83, 115, 116), (92, 91, 123, 124), (100, 99, 131, 132), (108, 107, 139, 140), (89, 88, 120, 121), (97, 96, 128, 129), (105, 104, 136, 137), (86, 85, 117, 118), (94, 93, 125, 126), (102, 101, 133, 134), (110, 109, 141, 142), (83, 17, 113, 115), (91, 90, 122, 123), (99, 98, 130, 131), (18, 112, 144, 114), (107, 106, 138, 139), (112, 111, 143, 144), (88, 87, 119, 120), (96, 95, 127, 128), (104, 103, 135, 136), (145, 146, 176, 175, 174, 173, 172, 171, 170, 169, 168, 167, 166, 165, 164, 163, 162, 161, 160, 159, 158, 157, 156, 155, 154, 153, 152, 151, 150, 149, 148, 147), (138, 137, 169, 170), (124, 123, 155, 156), (137, 136, 168, 169), (123, 122, 154, 155), (136, 135, 167, 168), (122, 121, 153, 154), (135, 134, 166, 167), (121, 120, 152, 153), (134, 133, 165, 166), (120, 119, 151, 152), (133, 132, 164, 165), (119, 118, 150, 151), (132, 131, 163, 164), (114, 144, 176, 146), (118, 117, 149, 150), (131, 130, 162, 163), (144, 143, 175, 176), (117, 116, 148, 149), (130, 129, 161, 162), (143, 142, 174, 175), (116, 115, 147, 148), (129, 128, 160, 161), (142, 141, 173, 174), (115, 113, 145, 147), (128, 127, 159, 160), (141, 140, 172, 173), (113, 114, 146, 145), (127, 126, 158, 159), (140, 139, 171, 172), (126, 125, 157, 158), (139, 138, 170, 171), (2, 3, 178), (177, 183, 364, 180), (8, 2, 178, 181), (0, 1, 179), (178, 3, 0, 179), (182, 8, 181, 365), (1, 177, 180, 179), (179, 180, 555, 375), (365, 181, 554, 572), (8, 6, 2), (6, 8, 177, 7), (8, 182, 183, 177), (185, 361, 191), (190, 188, 189, 191), (190, 196, 195, 188), (196, 200, 199, 195), (367, 750, 566, 362), (186, 193, 196, 190), (188, 187, 184, 189), (189, 184, 185, 191), (366, 751, 571, 364), (187, 194, 193, 186), (363, 362, 566, 567), (188, 195, 194, 187), (200, 197, 198, 199), (193, 197, 200, 196), (193, 581, 583, 197), (195, 199, 198, 194), (197, 583, 584, 198), (198, 584, 582, 194), (194, 582, 581, 193), (254, 290, 289, 252), (203, 205, 206, 204), (206, 201, 202, 204), (205, 207, 208, 206), (216, 271, 270, 214), (207, 209, 210, 208), (232, 279, 278, 230), (209, 211, 212, 210), (248, 287, 286, 246), (211, 213, 214, 212), (264, 295, 294, 262), (213, 215, 216, 214), (210, 268, 267, 208), (215, 217, 218, 216), (226, 276, 275, 224), (217, 219, 220, 218), (242, 284, 283, 240), (219, 221, 222, 220), (258, 292, 291, 256), (221, 223, 224, 222), (220, 273, 272, 218), (223, 225, 226, 224), (236, 281, 280, 234), (225, 227, 228, 226), (252, 289, 288, 250), (227, 229, 230, 228), (214, 270, 269, 212), (229, 231, 232, 230), (230, 278, 277, 228), (231, 233, 234, 232), (246, 286, 285, 244), (233, 235, 236, 234), (262, 294, 293, 260), (235, 237, 238, 236), (204, 202, 296, 266), (237, 239, 240, 238), (208, 267, 201, 206), (239, 241, 242, 240), (224, 275, 274, 222), (241, 243, 244, 242), (240, 283, 282, 238), (243, 245, 246, 244), (256, 291, 290, 254), (245, 247, 248, 246), (218, 272, 271, 216), (247, 249, 250, 248), (234, 280, 279, 232), (249, 251, 252, 250), (250, 288, 287, 248), (251, 253, 254, 252), (266, 296, 295, 264), (253, 255, 256, 254), (212, 269, 268, 210), (255, 257, 258, 256), (228, 277, 276, 226), (257, 259, 260, 258), (244, 285, 284, 242), (259, 261, 262, 260), (260, 293, 292, 258), (261, 263, 264, 262), (222, 274, 273, 220), (269, 301, 300, 268), (263, 265, 266, 264), (238, 282, 281, 236), (265, 203, 204, 266), (203, 265, 263, 261, 259, 257, 255, 253, 251, 249, 247, 245, 243, 241, 239, 237, 235, 233, 231, 229, 227, 225, 223, 221, 219, 217, 215, 213, 211, 209, 207, 205), (309, 341, 340, 308), (277, 309, 308, 276), (285, 317, 316, 284), (293, 325, 324, 292), (201, 297, 298, 202), (274, 306, 305, 273), (282, 314, 313, 281), (290, 322, 321, 289), (271, 303, 302, 270), (279, 311, 310, 278), (287, 319, 318, 286), (295, 327, 326, 294), (268, 300, 299, 267), (276, 308, 307, 275), (284, 316, 315, 283), (292, 324, 323, 291), (273, 305, 304, 272), (281, 313, 312, 280), (289, 321, 320, 288), (270, 302, 301, 269), (278, 310, 309, 277), (286, 318, 317, 285), (294, 326, 325, 293), (267, 299, 297, 201), (275, 307, 306, 274), (283, 315, 314, 282), (202, 298, 328, 296), (291, 323, 322, 290), (296, 328, 327, 295), (272, 304, 303, 271), (280, 312, 311, 279), (288, 320, 319, 287), (329, 331, 332, 333, 334, 335, 336, 337, 338, 339, 340, 341, 342, 343, 344, 345, 346, 347, 348, 349, 350, 351, 352, 353, 354, 355, 356, 357, 358, 359, 360, 330), (322, 354, 353, 321), (308, 340, 339, 307), (321, 353, 352, 320), (307, 339, 338, 306), (320, 352, 351, 319), (306, 338, 337, 305), (319, 351, 350, 318), (305, 337, 336, 304), (318, 350, 349, 317), (304, 336, 335, 303), (317, 349, 348, 316), (303, 335, 334, 302), (316, 348, 347, 315), (298, 330, 360, 328), (302, 334, 333, 301), (315, 347, 346, 314), (328, 360, 359, 327), (301, 333, 332, 300), (314, 346, 345, 313), (327, 359, 358, 326), (300, 332, 331, 299), (313, 345, 344, 312), (326, 358, 357, 325), (299, 331, 329, 297), (312, 344, 343, 311), (325, 357, 356, 324), (297, 329, 330, 298), (311, 343, 342, 310), (324, 356, 355, 323), (310, 342, 341, 309), (323, 355, 354, 322), (186, 362, 187), (361, 366, 364, 183), (192, 367, 362, 186), (184, 363, 185), (362, 363, 184, 187), (182, 365, 367, 192), (185, 363, 366, 361), (363, 567, 751, 366), (365, 572, 750, 367), (192, 186, 190), (190, 191, 361, 192), (192, 361, 183, 182), (369, 551, 377), (376, 372, 373, 377), (376, 382, 381, 372), (382, 386, 385, 381), (557, 554, 374, 552), (370, 379, 382, 376), (372, 371, 368, 373), (373, 368, 369, 377), (556, 555, 571, 748), (371, 380, 379, 370), (553, 552, 374, 375), (372, 381, 380, 371), (386, 383, 384, 385), (379, 383, 386, 382), (379, 387, 389, 383), (381, 385, 384, 380), (388, 390, 389, 387), (383, 389, 390, 384), (384, 390, 388, 380), (380, 388, 387, 379), (444, 480, 479, 442), (393, 395, 396, 394), (396, 391, 392, 394), (395, 397, 398, 396), (406, 461, 460, 404), (397, 399, 400, 398), (422, 469, 468, 420), (399, 401, 402, 400), (438, 477, 476, 436), (401, 403, 404, 402), (454, 485, 484, 452), (403, 405, 406, 404), (400, 458, 457, 398), (405, 407, 408, 406), (416, 466, 465, 414), (407, 409, 410, 408), (432, 474, 473, 430), (409, 411, 412, 410), (448, 482, 481, 446), (411, 413, 414, 412), (410, 463, 462, 408), (413, 415, 416, 414), (426, 471, 470, 424), (415, 417, 418, 416), (442, 479, 478, 440), (417, 419, 420, 418), (404, 460, 459, 402), (419, 421, 422, 420), (420, 468, 467, 418), (421, 423, 424, 422), (436, 476, 475, 434), (423, 425, 426, 424), (452, 484, 483, 450), (425, 427, 428, 426), (394, 392, 486, 456), (427, 429, 430, 428), (398, 457, 391, 396), (429, 431, 432, 430), (414, 465, 464, 412), (431, 433, 434, 432), (430, 473, 472, 428), (433, 435, 436, 434), (446, 481, 480, 444), (435, 437, 438, 436), (408, 462, 461, 406), (437, 439, 440, 438), (424, 470, 469, 422), (439, 441, 442, 440), (440, 478, 477, 438), (441, 443, 444, 442), (456, 486, 485, 454), (443, 445, 446, 444), (402, 459, 458, 400), (445, 447, 448, 446), (418, 467, 466, 416), (447, 449, 450, 448), (434, 475, 474, 432), (449, 451, 452, 450), (450, 483, 482, 448), (451, 453, 454, 452), (412, 464, 463, 410), (459, 491, 490, 458), (453, 455, 456, 454), (428, 472, 471, 426), (455, 393, 394, 456), (393, 455, 453, 451, 449, 447, 445, 443, 441, 439, 437, 435, 433, 431, 429, 427, 425, 423, 421, 419, 417, 415, 413, 411, 409, 407, 405, 403, 401, 399, 397, 395), (499, 531, 530, 498), (467, 499, 498, 466), (475, 507, 506, 474), (483, 515, 514, 482), (391, 487, 488, 392), (464, 496, 495, 463), (472, 504, 503, 471), (480, 512, 511, 479), (461, 493, 492, 460), (469, 501, 500, 468), (477, 509, 508, 476), (485, 517, 516, 484), (458, 490, 489, 457), (466, 498, 497, 465), (474, 506, 505, 473), (482, 514, 513, 481), (463, 495, 494, 462), (471, 503, 502, 470), (479, 511, 510, 478), (460, 492, 491, 459), (468, 500, 499, 467), (476, 508, 507, 475), (484, 516, 515, 483), (457, 489, 487, 391), (465, 497, 496, 464), (473, 505, 504, 472), (392, 488, 518, 486), (481, 513, 512, 480), (486, 518, 517, 485), (462, 494, 493, 461), (470, 502, 501, 469), (478, 510, 509, 477), (519, 521, 522, 523, 524, 525, 526, 527, 528, 529, 530, 531, 532, 533, 534, 535, 536, 537, 538, 539, 540, 541, 542, 543, 544, 545, 546, 547, 548, 549, 550, 520), (512, 544, 543, 511), (498, 530, 529, 497), (511, 543, 542, 510), (497, 529, 528, 496), (510, 542, 541, 509), (496, 528, 527, 495), (509, 541, 540, 508), (495, 527, 526, 494), (508, 540, 539, 507), (494, 526, 525, 493), (507, 539, 538, 506), (493, 525, 524, 492), (506, 538, 537, 505), (488, 520, 550, 518), (492, 524, 523, 491), (505, 537, 536, 504), (518, 550, 549, 517), (491, 523, 522, 490), (504, 536, 535, 503), (517, 549, 548, 516), (490, 522, 521, 489), (503, 535, 534, 502), (516, 548, 547, 515), (489, 521, 519, 487), (502, 534, 533, 501), (515, 547, 546, 514), (487, 519, 520, 488), (501, 533, 532, 500), (514, 546, 545, 513), (500, 532, 531, 499), (513, 545, 544, 512), (370, 552, 371), (551, 556, 748, 559), (378, 557, 552, 370), (368, 553, 369), (552, 553, 368, 371), (558, 749, 557, 378), (369, 553, 556, 551), (553, 375, 555, 556), (749, 572, 554, 557), (378, 370, 376), (376, 377, 551, 378), (378, 551, 559, 558), (561, 569, 745), (568, 569, 565, 564), (568, 564, 575, 576), (576, 575, 579, 580), (753, 746, 566, 750), (562, 568, 576, 573), (564, 565, 560, 563), (565, 569, 561, 560), (752, 748, 571, 751), (563, 562, 573, 574), (747, 567, 566, 746), (564, 563, 574, 575), (580, 579, 578, 577), (573, 576, 580, 577), (573, 577, 583, 581), (575, 574, 578, 579), (582, 581, 583, 584), (577, 578, 584, 583), (578, 574, 582, 584), (574, 573, 581, 582), (638, 636, 673, 674), (587, 588, 590, 589), (590, 588, 586, 585), (589, 590, 592, 591), (600, 598, 654, 655), (591, 592, 594, 593), (616, 614, 662, 663), (593, 594, 596, 595), (632, 630, 670, 671), (595, 596, 598, 597), (648, 646, 678, 679), (597, 598, 600, 599), (594, 592, 651, 652), (599, 600, 602, 601), (610, 608, 659, 660), (601, 602, 604, 603), (626, 624, 667, 668), (603, 604, 606, 605), (642, 640, 675, 676), (605, 606, 608, 607), (604, 602, 656, 657), (607, 608, 610, 609), (620, 618, 664, 665), (609, 610, 612, 611), (636, 634, 672, 673), (611, 612, 614, 613), (598, 596, 653, 654), (613, 614, 616, 615), (614, 612, 661, 662), (615, 616, 618, 617), (630, 628, 669, 670), (617, 618, 620, 619), (646, 644, 677, 678), (619, 620, 622, 621), (588, 650, 680, 586), (621, 622, 624, 623), (592, 590, 585, 651), (623, 624, 626, 625), (608, 606, 658, 659), (625, 626, 628, 627), (624, 622, 666, 667), (627, 628, 630, 629), (640, 638, 674, 675), (629, 630, 632, 631), (602, 600, 655, 656), (631, 632, 634, 633), (618, 616, 663, 664), (633, 634, 636, 635), (634, 632, 671, 672), (635, 636, 638, 637), (650, 648, 679, 680), (637, 638, 640, 639), (596, 594, 652, 653), (639, 640, 642, 641), (612, 610, 660, 661), (641, 642, 644, 643), (628, 626, 668, 669), (643, 644, 646, 645), (644, 642, 676, 677), (645, 646, 648, 647), (606, 604, 657, 658), (653, 652, 684, 685), (647, 648, 650, 649), (622, 620, 665, 666), (649, 650, 588, 587), (587, 589, 591, 593, 595, 597, 599, 601, 603, 605, 607, 609, 611, 613, 615, 617, 619, 621, 623, 625, 627, 629, 631, 633, 635, 637, 639, 641, 643, 645, 647, 649), (693, 692, 724, 725), (661, 660, 692, 693), (669, 668, 700, 701), (677, 676, 708, 709), (585, 586, 682, 681), (658, 657, 689, 690), (666, 665, 697, 698), (674, 673, 705, 706), (655, 654, 686, 687), (663, 662, 694, 695), (671, 670, 702, 703), (679, 678, 710, 711), (652, 651, 683, 684), (660, 659, 691, 692), (668, 667, 699, 700), (676, 675, 707, 708), (657, 656, 688, 689), (665, 664, 696, 697), (673, 672, 704, 705), (654, 653, 685, 686), (662, 661, 693, 694), (670, 669, 701, 702), (678, 677, 709, 710), (651, 585, 681, 683), (659, 658, 690, 691), (667, 666, 698, 699), (586, 680, 712, 682), (675, 674, 706, 707), (680, 679, 711, 712), (656, 655, 687, 688), (664, 663, 695, 696), (672, 671, 703, 704), (713, 714, 744, 743, 742, 741, 740, 739, 738, 737, 736, 735, 734, 733, 732, 731, 730, 729, 728, 727, 726, 725, 724, 723, 722, 721, 720, 719, 718, 717, 716, 715), (706, 705, 737, 738), (692, 691, 723, 724), (705, 704, 736, 737), (691, 690, 722, 723), (704, 703, 735, 736), (690, 689, 721, 722), (703, 702, 734, 735), (689, 688, 720, 721), (702, 701, 733, 734), (688, 687, 719, 720), (701, 700, 732, 733), (687, 686, 718, 719), (700, 699, 731, 732), (682, 712, 744, 714), (686, 685, 717, 718), (699, 698, 730, 731), (712, 711, 743, 744), (685, 684, 716, 717), (698, 697, 729, 730), (711, 710, 742, 743), (684, 683, 715, 716), (697, 696, 728, 729), (710, 709, 741, 742), (683, 681, 713, 715), (696, 695, 727, 728), (709, 708, 740, 741), (681, 682, 714, 713), (695, 694, 726, 727), (708, 707, 739, 740), (694, 693, 725, 726), (707, 706, 738, 739), (562, 563, 746), (745, 559, 748, 752), (570, 562, 746, 753), (560, 561, 747), (746, 563, 560, 747), (558, 570, 753, 749), (561, 745, 752, 747), (747, 752, 751, 567), (749, 753, 750, 572), (570, 568, 562), (568, 570, 745, 569), (570, 558, 559, 745)])
me_cube_078.materials.append(mat_body)
me_cube_078.use_remesh_preserve_volume = False
me_cube_078.use_remesh_preserve_attributes = False
me_cube_078.use_mirror_vertex_groups = False
me_cube_078.update()

# ---- objects
ob_blade_003 = bpy.data.objects.new('Blade.003', me_cube_003)
ob_blade_002 = bpy.data.objects.new('Blade.002', me_cube_002)
ob_blade_001 = bpy.data.objects.new('Blade.001', me_cube_001)
ob_blade = bpy.data.objects.new('Blade', me_cube_000)
ob_drone_body = bpy.data.objects.new('Drone Body', me_cube_078)

# ---- transforms, parenting, visibility, modifiers, constraints
ob_blade_003.location = (0.0, 0.0, 0.0)
ob_blade_003.lineart.crease_threshold = 0.0
ob_blade_002.location = (0.0, 0.0, 0.0)
ob_blade_002.lineart.crease_threshold = 0.0
ob_blade_001.location = (0.0, 0.0, 0.0)
ob_blade_001.lineart.crease_threshold = 0.0
ob_blade.location = (0.0, 0.0, 0.0)
ob_blade.lineart.crease_threshold = 0.0
ob_drone_body.location = (0.0, 0.0, 0.0)
ob_drone_body.lineart.crease_threshold = 0.0

# ---- collection membership
col_collection_7.objects.link(ob_blade_003)
col_collection_7.objects.link(ob_blade_002)
col_collection_7.objects.link(ob_blade_001)
col_collection_7.objects.link(ob_blade)
col_collection_7.objects.link(ob_drone_body)

# ---- scene / render settings (as saved in the file)
scene.frame_start = 1; scene.frame_end = 250; scene.frame_set(36)
scene.render.engine = 'BLENDER_EEVEE_NEXT'
scene.render.resolution_percentage = 50
scene.render.dither_intensity = 0.0
scene.cycles.use_denoising = False
scene.cycles.samples = 128
scene.cycles.sampling_pattern = 'TABULATED_SOBOL'
scene.cycles.use_adaptive_sampling = False
scene.cycles.use_light_tree = False
scene.cycles.blur_glossy = 0.0
scene.cycles.sample_clamp_indirect = 0.0
scene.view_settings.view_transform = 'Standard'
bpy.context.view_layer.update()

# ---- added for rendering (the .blend has no active camera and no usable light): camera, sun
cam_auto = bpy.data.cameras.new('AutoCamera')
cam_auto.lens = 50.0
cam_auto.sensor_width = 36.0
cam_auto.clip_end = 1000.0
ob_auto_camera = bpy.data.objects.new('AutoCamera', cam_auto)
scene.collection.objects.link(ob_auto_camera)
ob_auto_camera.location = (1.68956, -2.02747, 1.42114)
ob_auto_camera.rotation_euler = (1.09748, -7.21219e-08, 0.694738)
scene.camera = ob_auto_camera
light_auto_sun = bpy.data.lights.new('AutoSun', 'SUN')
light_auto_sun.energy = 3.0
light_auto_sun.angle = 0.0523599
ob_auto_sun = bpy.data.objects.new('AutoSun', light_auto_sun)
scene.collection.objects.link(ob_auto_sun)
ob_auto_sun.rotation_euler = (0.872665, 0.174533, 0.523599)
bpy.context.view_layer.update()
